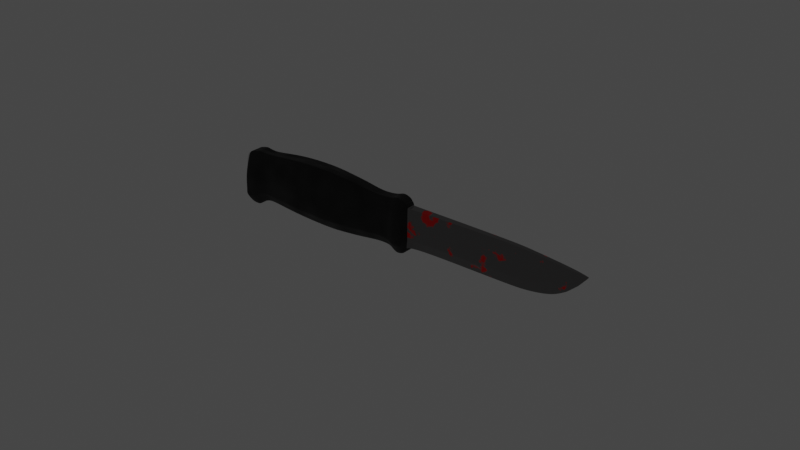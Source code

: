 # Source: knife.blend  (saved by Blender 2.80.75; exported with 4.5.12 LTS)
import bpy
from mathutils import Matrix  # noqa: F401  (used for matrix-valued properties, if any)

bpy.ops.wm.read_factory_settings(use_empty=True)
scene = bpy.context.scene
scene.name = 'Scene'

# ---- collections
col_collection = bpy.data.collections.new('Collection'); scene.collection.children.link(col_collection)

# ---- materials (node trees are filled in below, after node groups)
mat_blade = bpy.data.materials.new('blade')
mat_blade.alpha_threshold = 0.0
mat_blade.use_transparent_shadow = False
mat_blade.diffuse_color = (1.0, 1.0, 1.0, 1.0)
mat_blade.line_color = (0.0, 0.0, 0.0, 1.0)
mat_handle = bpy.data.materials.new('handle')
mat_handle.use_transparent_shadow = False
mat_metal = bpy.data.materials.new('metal')
mat_metal.use_transparent_shadow = False

# ---- material node trees
mat_blade.use_nodes = True; mat_blade.node_tree.nodes.clear()
_N = mat_blade.node_tree.nodes; _L = mat_blade.node_tree.links
n0 = _N.new('ShaderNodeMix'); n0.name = 'Mix'; n0.location = (-349, -94)
n0.data_type = 'RGBA'
n0.inputs[6].default_value = (0.008015, 0.008015, 0.008015, 1.0)
n0.inputs[7].default_value = (0.04506, 0.0001996, 0.0, 1.0)
n1 = _N.new('ShaderNodeValToRGB'); n1.name = 'ColorRamp.001'; n1.location = (-382, 162)
while len(n1.color_ramp.elements) > 1: n1.color_ramp.elements.remove(n1.color_ramp.elements[-1])
n1.color_ramp.elements[0].position = 0.0; n1.color_ramp.elements[0].color = (0.0, 0.0, 0.0, 1.0)
_e = n1.color_ramp.elements.new(1.0); _e.color = (0.765, 0.765, 0.765, 1.0)
n2 = _N.new('ShaderNodeOutputMaterial'); n2.name = 'Material Output'; n2.location = (309, 174)
n3 = _N.new('ShaderNodeTexCoord'); n3.name = 'Texture Coordinate'; n3.location = (-1471, -133)
n4 = _N.new('ShaderNodeMapping'); n4.name = 'Mapping'; n4.location = (-1261, -116)
n4.inputs[1].default_value = (-0.04, 0.0, 0.0)
n5 = _N.new('ShaderNodeBsdfPrincipled'); n5.name = 'Principled BSDF'; n5.location = (19, 174)
n5.distribution = 'GGX'
n5.subsurface_method = 'BURLEY'
n5.inputs[0].default_value = (0.04868, 0.04409, 0.04492, 1.0)
n5.inputs[1].default_value = 1.0
n5.inputs[3].default_value = 1.45
n5.inputs[28].default_value = 1.0
n6 = _N.new('ShaderNodeTexNoise'); n6.name = 'Noise Texture'; n6.location = (-988, -141)
n6.inputs[2].default_value = 150.0
n6.inputs[3].default_value = 16.0
n7 = _N.new('ShaderNodeBump'); n7.name = 'Bump'; n7.location = (-238, -345)
n7.invert = True
n7.inputs[0].default_value = 0.1
n7.inputs[1].default_value = 1.0
n7.inputs[2].default_value = 1.0
n8 = _N.new('NodeReroute'); n8.name = 'Reroute'; n8.location = (-794, -493)
n8.width = 16
n9 = _N.new('ShaderNodeBump'); n9.name = 'Bump.001'; n9.location = (-474, -418)
n9.inputs[0].default_value = 0.15
n9.inputs[2].default_value = 1.0
n10 = _N.new('ShaderNodeValToRGB'); n10.name = 'ColorRamp'; n10.location = (-801, -119)
while len(n10.color_ramp.elements) > 1: n10.color_ramp.elements.remove(n10.color_ramp.elements[-1])
n10.color_ramp.elements[0].position = 0.3818; n10.color_ramp.elements[0].color = (1.0, 1.0, 1.0, 1.0)
_e = n10.color_ramp.elements.new(0.4136); _e.color = (0.0, 0.0, 0.0, 1.0)
_L.new(n3.outputs[3], n4.inputs[0])
_L.new(n4.outputs[0], n6.inputs[0])
_L.new(n6.outputs[0], n10.inputs[0])
_L.new(n10.outputs[0], n0.inputs[0])
_L.new(n0.outputs[2], n5.inputs[27])
_L.new(n10.outputs[0], n1.inputs[0])
_L.new(n1.outputs[0], n5.inputs[2])
_L.new(n5.outputs[0], n2.inputs[0])
_L.new(n7.outputs[0], n5.inputs[5])
_L.new(n10.outputs[0], n7.inputs[3])
_L.new(n9.outputs[0], n7.inputs[4])
_L.new(n6.outputs[1], n8.inputs[0])
_L.new(n8.outputs[0], n9.inputs[3])
_L.new(n10.outputs[0], n9.inputs[1])
n2.is_active_output = True
mat_handle.use_nodes = True; mat_handle.node_tree.nodes.clear()
_N = mat_handle.node_tree.nodes; _L = mat_handle.node_tree.links
n0 = _N.new('ShaderNodeOutputMaterial'); n0.name = 'Material Output'; n0.location = (530, 300)
n1 = _N.new('ShaderNodeBump'); n1.name = 'Bump'; n1.location = (-118, -123)
n1.inputs[0].default_value = 0.05
n1.inputs[1].default_value = 1.0
n1.inputs[2].default_value = 1.0
n2 = _N.new('ShaderNodeTexCoord'); n2.name = 'Texture Coordinate'; n2.location = (-1182, 153)
n3 = _N.new('ShaderNodeValToRGB'); n3.name = 'ColorRamp'; n3.location = (-448, -55)
while len(n3.color_ramp.elements) > 1: n3.color_ramp.elements.remove(n3.color_ramp.elements[-1])
n3.color_ramp.elements[0].position = 0.0; n3.color_ramp.elements[0].color = (0.0, 0.0, 0.0, 1.0)
_e = n3.color_ramp.elements.new(1.0); _e.color = (1.0, 1.0, 1.0, 1.0)
n4 = _N.new('ShaderNodeTexNoise'); n4.name = 'Noise Texture'; n4.location = (-666, -65)
n4.inputs[2].default_value = 445.0
n4.inputs[3].default_value = 0.0
n5 = _N.new('ShaderNodeMapping'); n5.name = 'Mapping'; n5.location = (-972, 170)
n6 = _N.new('ShaderNodeTexNoise'); n6.name = 'Noise Texture.001'; n6.location = (-663, 151)
n6.inputs[2].default_value = 15.4
n6.inputs[3].default_value = 0.0
n7 = _N.new('ShaderNodeBsdfPrincipled'); n7.name = 'Principled BSDF'; n7.location = (147, 300)
n7.distribution = 'GGX'
n7.subsurface_method = 'BURLEY'
n7.inputs[0].default_value = (0.0, 0.0, 0.0, 1.0)
n7.inputs[3].default_value = 1.45
n7.inputs[27].default_value = (0.0, 0.0, 0.0, 1.0)
n7.inputs[28].default_value = 1.0
n8 = _N.new('ShaderNodeValToRGB'); n8.name = 'ColorRamp.001'; n8.location = (-417, 212)
while len(n8.color_ramp.elements) > 1: n8.color_ramp.elements.remove(n8.color_ramp.elements[-1])
n8.color_ramp.elements[0].position = 0.0; n8.color_ramp.elements[0].color = (0.3185, 0.3185, 0.3185, 1.0)
_e = n8.color_ramp.elements.new(1.0); _e.color = (0.7874, 0.7874, 0.7874, 1.0)
_L.new(n2.outputs[2], n5.inputs[0])
_L.new(n1.outputs[0], n7.inputs[5])
_L.new(n3.outputs[0], n1.inputs[3])
_L.new(n5.outputs[0], n4.inputs[0])
_L.new(n4.outputs[0], n3.inputs[0])
_L.new(n5.outputs[0], n6.inputs[0])
_L.new(n6.outputs[0], n8.inputs[0])
_L.new(n8.outputs[0], n7.inputs[2])
_L.new(n7.outputs[0], n0.inputs[0])
n0.is_active_output = True
mat_metal.use_nodes = True; mat_metal.node_tree.nodes.clear()
_N = mat_metal.node_tree.nodes; _L = mat_metal.node_tree.links
n0 = _N.new('ShaderNodeOutputMaterial'); n0.name = 'Material Output'; n0.location = (300, 300)
n1 = _N.new('ShaderNodeBsdfPrincipled'); n1.name = 'Principled BSDF'; n1.location = (10, 300)
n1.distribution = 'GGX'
n1.subsurface_method = 'BURLEY'
n1.inputs[1].default_value = 1.0
n1.inputs[2].default_value = 0.2
n1.inputs[3].default_value = 1.45
n1.inputs[27].default_value = (0.0, 0.0, 0.0, 1.0)
n1.inputs[28].default_value = 1.0
_L.new(n1.outputs[0], n0.inputs[0])
n0.is_active_output = True

# ---- world
world_world = bpy.data.worlds.new('World'); scene.world = world_world
world_world.use_nodes = True; world_world.node_tree.nodes.clear()
_N = world_world.node_tree.nodes; _L = world_world.node_tree.links
n0 = _N.new('ShaderNodeOutputWorld'); n0.name = 'World Output'; n0.location = (300, 300)
n1 = _N.new('ShaderNodeBackground'); n1.name = 'Background'; n1.location = (10, 300)
n1.inputs[0].default_value = (0.05088, 0.05088, 0.05088, 1.0)
_L.new(n1.outputs[0], n0.inputs[0])
n0.is_active_output = True
world_world.color = (0.05088, 0.05088, 0.05088)
world_world.use_sun_shadow = False
world_world.sun_shadow_jitter_overblur = 0.0

# ---- meshes
me_cube = bpy.data.meshes.new('Cube')
me_cube.from_pydata([(0.06225, 9.915e-12, 0.004792), (0.05605, -9.287e-12, -0.001685), (0.06225, 9.915e-12, 0.004792), (0.05605, -9.287e-12, -0.001685), (-0.0621, 0.002252, 0.005393), (-0.06204, 0.002252, -0.00896), (-0.0621, -0.002252, 0.005393), (-0.06204, -0.002252, -0.00896), (-0.008928, 0.00176, -0.0075), (-0.008928, -0.00176, 0.0075), (-0.008928, -0.00176, -0.0075), (-0.008928, 0.00176, 0.0075), (-0.03078, 0.002441, -0.009402), (-0.03078, -0.002443, 0.009639), (-0.03078, -0.002443, -0.009402), (-0.03078, 0.002441, 0.009639), (-0.0523, 0.001889, -0.008395), (-0.0523, -0.001888, 0.007695), (-0.0523, -0.001888, -0.008395), (-0.0523, 0.001889, 0.007695), (-0.05865, 0.002282, -0.01116), (-0.05865, -0.002282, 0.007698), (-0.05865, -0.002282, -0.01116), (-0.05865, 0.002282, 0.007698), (-0.0009028, -0.002154, -0.009276), (-0.0009028, 0.002152, 0.009068), (-0.0009028, 0.002152, -0.009276), (-0.0009028, -0.002154, 0.009068), (0.001652, -0.001964, -0.008525), (0.001652, 0.001961, 0.008197), (0.001652, 0.001961, -0.008525), (0.001652, -0.001964, 0.008197), (0.002471, -0.001539, -0.006539), (0.002898, 0.001555, 0.006391), (0.00317, 0.001462, -0.006628), (0.002898, -0.001555, 0.006391), (0.03815, 0.0, -0.006386), (0.03864, 0.0008559, 0.006861), (0.03815, 0.0, -0.006386), (0.03864, -0.0008559, 0.006861), (0.04871, 0.0, -0.005152), (0.04884, 0.000775, 0.006117), (0.04871, 0.0, -0.005152), (0.04884, -0.000775, 0.006117), (-0.004605, 0.001783, -0.00731), (-0.004605, -0.001783, 0.007883), (-0.004605, -0.001783, -0.00731), (-0.004605, 0.001783, 0.007883), (-0.06087, 0.002452, -0.01087), (-0.06091, -0.002452, 0.007091), (-0.06087, -0.002452, -0.01087), (-0.06091, 0.002452, 0.007091), (-0.06442, 0.001059, -0.007181), (-0.06442, -0.001059, -0.007181), (-0.06459, -0.001059, 0.002826), (-0.06459, 0.001059, 0.002826), (-0.06358, -0.001059, -0.008967), (-0.06358, 0.001059, -0.008967), (-0.06364, 0.001059, 0.005386), (-0.06364, -0.001059, 0.005386), (-0.06227, 0.001053, -0.008963), (-0.06234, -0.001053, 0.00539), (-0.06227, -0.001053, -0.008963), (-0.06234, 0.001053, 0.00539), (0.05926, -2.068e-10, 0.001225), (-0.06205, -0.004162, -0.005965), (0.05926, -2.068e-10, 0.001225), (-0.06205, 0.004163, -0.005965), (-0.008928, 0.00362, -0.00437), (-0.008928, -0.00362, -0.00437), (-0.03078, 0.005021, -0.005428), (-0.03078, -0.005024, -0.005428), (-0.0523, 0.003883, -0.005038), (-0.0523, -0.003883, -0.005038), (-0.05865, 0.004694, -0.007222), (-0.05865, -0.004694, -0.007222), (-0.0009028, -0.004428, -0.005448), (-0.0009028, 0.004427, -0.005448), (0.001652, -0.004037, -0.005035), (0.001652, 0.004035, -0.005035), (0.002898, -0.001555, -0.003723), (0.002898, 0.001555, -0.003723), (0.03831, -0.0008559, -0.002907), (0.03831, 0.0008559, -0.002907), (0.04877, -0.000775, -0.001407), (0.04877, 0.000775, -0.001407), (-0.004605, 0.003667, -0.00414), (-0.004605, -0.003667, -0.00414), (-0.06088, 0.004533, -0.007121), (-0.06088, -0.004533, -0.007121), (-0.06459, -0.001059, -0.005093), (-0.06459, 0.001059, -0.005093), (-0.06369, -0.001059, -0.005972), (-0.06369, 0.001059, -0.005972), (-0.06235, 0.001053, -0.005968), (-0.06235, -0.001053, -0.005968), (0.05264, 5.913e-11, -0.003893), (0.05826, 0.0007661, 0.005201), (0.05264, 5.913e-11, -0.003893), (0.05826, -0.0007809, 0.005201), (0.05374, -0.0007809, 0.0009921), (0.05374, 0.0007661, 0.0009921), (0.04334, 3.343e-11, -0.006017), (0.04374, -0.0008155, 0.006489), (0.04334, 3.343e-11, -0.006017), (0.04374, 0.0008155, 0.006489), (0.04346, 0.0008155, -0.002406), (0.04346, -0.0008155, -0.002406), (0.00668, 0.0, -0.00639), (0.006733, -0.00148, 0.006441), (0.00668, 0.0, -0.00639), (0.006733, 0.00148, 0.006441), (0.006813, 0.00148, -0.003037), (0.006813, -0.00148, -0.003037), (-0.06216, -0.004162, -0.001705), (-0.06467, -0.001059, -0.002124), (-0.06377, 0.001059, -0.001712), (-0.06245, 0.001053, -0.001709), (0.06038, -1.255e-10, 0.002563), (0.06038, -1.255e-10, 0.002563), (-0.06216, 0.004163, -0.001705), (-0.008928, 0.00362, 8.137e-05), (-0.008928, -0.00362, 8.137e-05), (-0.03078, 0.005021, 0.0002221), (-0.03078, -0.005024, 0.0002221), (-0.0523, 0.003883, -0.000263), (-0.0523, -0.003883, -0.000263), (-0.05865, 0.004694, -0.001627), (-0.05865, -0.004694, -0.001627), (-0.0009028, -0.004428, -4.8e-06), (-0.0009028, 0.004427, -4.8e-06), (0.001652, -0.004037, -7.329e-05), (0.001652, 0.004035, -7.329e-05), (0.002898, -0.001555, 6.934e-05), (0.002898, 0.001555, 6.934e-05), (0.03843, -0.0008559, 0.0007559), (0.03843, 0.0008559, 0.0007559), (0.0488, -0.000775, 0.001415), (0.0488, 0.000775, 0.001415), (-0.004605, 0.003667, 0.0003691), (-0.004605, -0.003667, 0.0003691), (-0.06089, 0.004533, -0.001792), (-0.06089, -0.004533, -0.001792), (-0.06467, 0.001059, -0.002124), (-0.06377, -0.001059, -0.001712), (-0.06245, -0.001053, -0.001709), (0.05544, -0.0007809, 0.002571), (0.05544, 0.0007661, 0.002571), (0.04356, 0.0008155, 0.0009299), (0.04356, -0.0008155, 0.0009299), (0.006783, 0.00148, 0.0005174), (0.006783, -0.00148, 0.0005174), (-0.06226, 0.001116, -0.008963), (-0.06232, -0.001116, 0.00539), (-0.06226, -0.001116, -0.008963), (-0.06232, 0.001116, 0.00539), (-0.06233, -0.00124, -0.005968), (-0.06233, 0.00124, -0.005968), (-0.06244, 0.00124, -0.001709), (-0.06244, -0.00124, -0.001709), (-0.06339, -0.001059, -0.008966), (-0.06345, 0.001059, 0.005387), (-0.06339, 0.001059, -0.008966), (-0.06345, -0.001059, 0.005387), (-0.06349, 0.001059, -0.005971), (-0.06349, -0.001059, -0.005971), (-0.06358, 0.001059, -0.001712), (-0.06358, -0.001059, -0.001712), (-0.06204, -0.001811, -0.00896), (0.06225, 9.915e-12, 0.004792), (-0.0621, -0.001811, 0.005393), (0.05605, -9.287e-12, -0.001685), (-0.008928, -0.001416, -0.0075), (-0.008928, -0.001416, 0.0075), (-0.03078, -0.001965, -0.009402), (-0.03078, -0.001965, 0.009639), (-0.0523, -0.001518, -0.008395), (-0.0523, -0.001518, 0.007695), (-0.05865, -0.001836, -0.01116), (-0.05865, -0.001836, 0.007698), (-0.0009028, -0.001732, 0.009068), (-0.0009028, -0.001732, -0.009276), (0.001652, -0.001579, 0.008197), (0.001652, -0.001579, -0.008525), (0.002898, -0.00125, 0.006391), (0.00254, -0.001245, -0.006548), (0.03864, -0.0006883, 0.006861), (0.03815, 0.0, -0.006386), (0.04884, -0.0006233, 0.006117), (0.04871, 0.0, -0.005152), (-0.004605, -0.001434, -0.00731), (-0.004605, -0.001434, 0.007883), (-0.06087, -0.001972, -0.01087), (-0.06091, -0.001972, 0.007091), (-0.06442, -0.000852, -0.007181), (-0.06459, -0.000852, 0.002826), (-0.06364, -0.000852, 0.005386), (-0.06358, -0.000852, -0.008967), (-0.06227, -0.0008472, -0.008963), (-0.06234, -0.0008472, 0.00539), (-0.06459, -0.000852, -0.005093), (0.05926, -2.068e-10, 0.001225), (0.05826, -0.0006294, 0.005201), (0.05264, 5.913e-11, -0.003893), (0.04334, 3.343e-11, -0.006017), (0.04374, -0.0006558, 0.006489), (0.00668, 0.0, -0.00639), (0.006733, -0.00119, 0.006441), (0.06038, -1.255e-10, 0.002563), (-0.06232, -0.0008973, 0.00539), (-0.06226, -0.0008973, -0.008963), (-0.06339, -0.0008513, -0.008966), (-0.06345, -0.0008513, 0.005387), (-0.0621, 0.001949, 0.005393), (0.05605, -9.287e-12, -0.001685), (-0.06459, 0.0009172, 0.002826), (-0.06358, 0.0009172, -0.008967), (-0.06227, 0.0009121, -0.008963), (-0.06459, 0.0009172, -0.005093), (-0.06226, 0.0009661, -0.008963), (-0.06339, 0.0009165, -0.008966), (-0.06204, 0.001949, -0.00896), (0.06225, 9.915e-12, 0.004792), (-0.008928, 0.001524, -0.0075), (-0.008928, 0.001524, 0.0075), (-0.03078, 0.002113, -0.009402), (-0.03078, 0.002113, 0.009639), (-0.0523, 0.001635, -0.008395), (-0.0523, 0.001635, 0.007695), (-0.05865, 0.001976, -0.01116), (-0.05865, 0.001976, 0.007698), (-0.0009028, 0.001863, 0.009068), (-0.0009028, 0.001863, -0.009276), (0.001652, 0.001698, 0.008197), (0.001652, 0.001698, -0.008525), (0.002898, 0.001346, 0.006391), (0.003123, 0.001261, -0.006622), (0.03864, 0.000741, 0.006861), (0.03815, 0.0, -0.006386), (0.04884, 0.000671, 0.006117), (0.04871, 0.0, -0.005152), (-0.004605, 0.001544, -0.00731), (-0.004605, 0.001544, 0.007883), (-0.06087, 0.002123, -0.01087), (-0.06091, 0.002123, 0.007091), (-0.06442, 0.0009172, -0.007181), (-0.06364, 0.0009172, 0.005386), (-0.06234, 0.0009121, 0.00539), (0.05926, -2.068e-10, 0.001225), (0.05826, 0.0006623, 0.005201), (0.05264, 5.913e-11, -0.003893), (0.04334, 3.343e-11, -0.006017), (0.04374, 0.000706, 0.006489), (0.00668, 0.0, -0.00639), (0.006733, 0.001281, 0.006441), (0.06038, -1.255e-10, 0.002563), (-0.06232, 0.0009661, 0.00539), (-0.06345, 0.0009165, 0.005387), (-0.06209, -0.003503, 0.001658), (-0.06469, -0.001059, 0.0002213), (-0.06373, 0.001059, 0.001651), (-0.06239, 0.001053, 0.001654), (0.06127, -6.135e-11, 0.003619), (0.06127, -6.135e-11, 0.003619), (-0.06209, 0.003503, 0.001658), (-0.008928, 0.002739, 0.003596), (-0.008928, -0.002739, 0.003596), (-0.03078, 0.003799, 0.004684), (-0.03078, -0.003801, 0.004684), (-0.0523, 0.002938, 0.003507), (-0.0523, -0.002938, 0.003507), (-0.05865, 0.003551, 0.002791), (-0.05865, -0.003551, 0.002791), (-0.0009028, -0.00335, 0.004293), (-0.0009028, 0.003349, 0.004293), (0.001652, -0.003055, 0.003845), (0.001652, 0.003052, 0.003845), (0.002898, -0.001555, 0.003064), (0.002898, 0.001555, 0.003064), (0.03853, -0.0008559, 0.003648), (0.03853, 0.0008559, 0.003648), (0.04882, -0.000775, 0.003643), (0.04882, 0.000775, 0.003643), (-0.004605, 0.002775, 0.003929), (-0.004605, -0.002775, 0.003929), (-0.0609, 0.003815, 0.002417), (-0.0609, -0.003815, 0.002417), (-0.06469, 0.001059, 0.0002213), (-0.06373, -0.001059, 0.001651), (-0.06239, -0.001053, 0.001654), (0.05678, -0.0007809, 0.003817), (0.05678, 0.0007661, 0.003817), (0.04365, 0.0008155, 0.003564), (0.04365, -0.0008155, 0.003564), (0.006759, 0.00148, 0.003324), (0.006759, -0.00148, 0.003324), (-0.06238, 0.001181, 0.001655), (-0.06238, -0.001181, 0.001655), (-0.06353, 0.001059, 0.001651), (-0.06353, -0.001059, 0.001651), (-0.06469, -0.000852, 0.0002213), (0.06127, -6.135e-11, 0.003619), (0.06127, -6.135e-11, 0.003619), (-0.06469, 0.0009172, 0.0002213), (0.00333, 0.001396, -0.006617), (0.003072, -0.001551, 0.006393), (0.003076, -0.001551, -0.003692), (0.002663, -0.001469, -0.006533), (0.003072, 0.001551, 0.006393), (0.003076, 0.001551, -0.003692), (0.003074, 0.001551, 8.97e-05), (0.003074, -0.001551, 8.97e-05), (0.002728, -0.001189, -0.006541), (0.003072, -0.001248, 0.006393), (0.003072, 0.001343, 0.006393), (0.003285, 0.001204, -0.006611), (0.003073, 0.001551, 0.003076), (0.003073, -0.001551, 0.003076), (0.05894, -1.871e-10, 0.0009347), (0.05894, -1.871e-10, 0.0009347), (-0.06205, 0.004393, -0.006263), (-0.008928, 0.003435, -0.004682), (-0.008928, -0.003435, -0.004682), (-0.03078, 0.004764, -0.005825), (-0.03078, -0.004766, -0.005825), (-0.0523, 0.003684, -0.005373), (-0.0523, -0.003684, -0.005373), (-0.05865, 0.004453, -0.007615), (-0.05865, -0.004453, -0.007615), (-0.0009028, -0.004201, -0.00583), (-0.0009028, 0.0042, -0.00583), (0.001652, -0.00383, -0.005384), (0.001652, 0.003828, -0.005384), (0.002855, -0.001553, -0.004004), (0.002925, 0.001546, -0.004013), (0.0383, -0.0007705, -0.003254), (0.0383, 0.0007705, -0.003254), (0.04877, -0.0006977, -0.00178), (0.04877, 0.0006977, -0.00178), (-0.004605, 0.003479, -0.004456), (-0.004605, -0.003479, -0.004456), (-0.06088, 0.004784, -0.007495), (-0.06088, -0.004784, -0.007495), (-0.06458, 0.001059, -0.005301), (-0.06367, -0.001059, -0.006271), (-0.06232, -0.001053, -0.006267), (-0.06205, -0.004393, -0.006263), (-0.06458, -0.001059, -0.005301), (-0.06367, 0.001059, -0.006271), (-0.06232, 0.001053, -0.006267), (0.05363, 0.0007809, 0.0005047), (0.05363, -0.0007809, 0.0005047), (0.04345, -0.0007341, -0.002766), (0.04345, 0.0007341, -0.002766), (0.0068, -0.001332, -0.003371), (0.0068, 0.001332, -0.003371), (-0.0623, -0.001227, -0.006267), (-0.0623, 0.001227, -0.006267), (-0.06347, -0.001059, -0.00627), (-0.06348, 0.001059, -0.00627), (0.05894, -1.871e-10, 0.0009347), (-0.06458, -0.000852, -0.005301), (0.05894, -1.871e-10, 0.0009347), (-0.06458, 0.0009172, -0.005301), (0.003101, 0.001536, -0.003984), (0.003034, -0.001543, -0.003976), (-0.04154, -0.002504, -0.009104), (-0.04154, 0.002498, 0.009285), (-0.04154, 0.002498, -0.009104), (-0.04154, -0.002504, 0.009285), (-0.04154, -0.005146, -0.005266), (-0.04154, 0.00514, -0.005266), (-0.04154, -0.005146, 0.0001906), (-0.04154, 0.00514, 0.0001906), (-0.04154, -0.002014, 0.009285), (-0.04154, -0.002014, -0.009104), (-0.04154, 0.002162, -0.009104), (-0.04154, 0.002162, 0.009285), (-0.04154, -0.003894, 0.004499), (-0.04154, 0.003888, 0.004499), (-0.04154, 0.004876, -0.005649), (-0.04154, -0.004882, -0.005649), (-0.02532, -0.002371, -0.009379), (-0.01985, -0.002201, -0.008877), (-0.01439, -0.002019, -0.008337), (-0.02532, 0.002367, 0.009418), (-0.01985, 0.002198, 0.008928), (-0.01439, 0.002018, 0.008392), (-0.01439, 0.002018, -0.008337), (-0.01985, 0.002198, -0.008877), (-0.02532, 0.002367, -0.009379), (-0.01439, -0.002019, 0.008392), (-0.01985, -0.002201, 0.008928), (-0.02532, -0.002371, 0.009418), (-0.01439, -0.004152, -0.004846), (-0.01985, -0.004524, -0.005162), (-0.02532, -0.004874, -0.005456), (-0.02532, 0.00487, -0.005456), (-0.01985, 0.004521, -0.005162), (-0.01439, 0.00415, -0.004846), (-0.01439, -0.004152, 0.0001181), (-0.01985, -0.004524, 0.000122), (-0.02532, -0.004874, 0.0001217), (-0.02532, 0.00487, 0.0001217), (-0.01985, 0.004521, 0.000122), (-0.01439, 0.00415, 0.0001181), (-0.02532, -0.001907, 0.009418), (-0.01985, -0.00177, 0.008928), (-0.01439, -0.001624, 0.008392), (-0.01439, -0.001624, -0.008337), (-0.01985, -0.00177, -0.008877), (-0.02532, -0.001907, -0.009379), (-0.01439, 0.001747, -0.008337), (-0.01985, 0.001903, -0.008877), (-0.02532, 0.00205, -0.009379), (-0.02532, 0.00205, 0.009418), (-0.01985, 0.001903, 0.008928), (-0.01439, 0.001747, 0.008392), (-0.01439, -0.003142, 0.004038), (-0.01985, -0.003423, 0.004294), (-0.02532, -0.003688, 0.004526), (-0.02532, 0.003685, 0.004526), (-0.01985, 0.003421, 0.004294), (-0.01439, 0.00314, 0.004038), (-0.02532, 0.004621, -0.005848), (-0.01985, 0.00429, -0.005532), (-0.01439, 0.003937, -0.005195), (-0.01439, -0.003939, -0.005195), (-0.01985, -0.004292, -0.005532), (-0.02532, -0.004624, -0.005848), (-0.002754, -0.001885, -0.007808), (-0.002754, 0.001886, 0.008259), (-0.002754, 0.001886, -0.007808), (-0.002754, -0.001885, 0.008259), (-0.002754, -0.003877, -0.004455), (-0.002754, 0.003878, -0.004455), (-0.002754, -0.003877, 0.0003128), (-0.002754, 0.003878, 0.0003128), (-0.002754, -0.001516, 0.008259), (-0.002754, -0.001516, -0.007808), (-0.002754, 0.001633, -0.007808), (-0.002754, 0.001633, 0.008259), (-0.002754, -0.002934, 0.004077), (-0.002754, 0.002934, 0.004077), (-0.002754, 0.003679, -0.004789), (-0.002754, -0.003679, -0.004789), (0.002003, 0.0018, -0.007906), (0.001941, -0.001822, 0.007565), (0.001845, -0.001819, -0.007886), (0.001941, 0.001821, 0.007565), (0.001941, 0.003374, -0.004635), (0.001941, -0.003375, -0.004635), (0.001941, 0.003374, -6.004e-05), (0.001941, -0.003375, -6.004e-05), (0.00186, -0.001465, -0.007888), (0.001941, -0.001466, 0.007565), (0.001941, 0.001577, 0.007565), (0.001992, 0.001557, -0.007905), (0.001941, 0.002638, 0.003552), (0.001941, -0.00264, 0.003552), (0.001931, -0.00322, -0.004959), (0.001947, 0.003217, -0.004961), (0.002269, -0.001595, -0.007519), (0.002632, 0.001606, 0.007436), (0.002632, 0.002048, -0.004298), (0.002632, 0.002048, 0.0001025), (0.002632, -0.001292, 0.007436), (0.002632, 0.00139, 0.007436), (0.002632, 0.001838, 0.003577), (0.002655, 0.001996, -0.004627), (0.002864, 0.001535, -0.007594), (0.002632, -0.001607, 0.007436), (0.002632, -0.002048, -0.004298), (0.002632, -0.002048, 0.0001025), (0.002328, -0.001288, -0.007526), (0.002824, 0.001325, -0.007589), (0.002632, -0.001839, 0.003577), (0.002596, -0.002003, -0.004619), (-0.05631, -0.002053, -0.009344), (-0.05631, 0.002054, 0.007792), (-0.05631, 0.002054, -0.009344), (-0.05631, -0.002053, 0.007792), (-0.05631, -0.004222, -0.005768), (-0.05631, 0.004223, -0.005768), (-0.05631, -0.004222, -0.0006827), (-0.05631, 0.004223, -0.0006827), (-0.05631, -0.001651, 0.007792), (-0.05631, -0.001651, -0.009344), (-0.05631, 0.001779, -0.009344), (-0.05631, 0.001779, 0.007792), (-0.05631, -0.003194, 0.003332), (-0.05631, 0.003196, 0.003332), (-0.05631, 0.004007, -0.006124), (-0.05631, -0.004006, -0.006124), (-0.05439, -0.001931, -0.008608), (-0.05439, 0.001933, 0.007672), (-0.05439, 0.003974, -0.005211), (-0.05439, 0.003974, -0.00038), (-0.05439, -0.001553, 0.007672), (-0.05439, 0.001674, 0.007672), (-0.05439, 0.003007, 0.003435), (-0.05439, 0.003771, -0.00555), (-0.05439, 0.001933, -0.008608), (-0.05439, -0.001931, 0.007672), (-0.05439, -0.003973, -0.005211), (-0.05439, -0.003973, -0.00038), (-0.05439, -0.001553, -0.008608), (-0.05439, 0.001674, -0.008608), (-0.05439, -0.003006, 0.003435), (-0.05439, -0.003769, -0.00555), (-0.05748, 0.002188, -0.01019), (-0.05748, -0.002188, 0.007974), (-0.05748, -0.004499, -0.006398), (-0.05748, -0.004499, -0.001008), (-0.05748, -0.001759, -0.01019), (-0.05748, 0.001895, -0.01019), (-0.05748, -0.003404, 0.003247), (-0.05748, -0.004269, -0.006776), (-0.05748, -0.002188, -0.01019), (-0.05748, 0.002188, 0.007974), (-0.05748, 0.0045, -0.006398), (-0.05748, 0.0045, -0.001008), (-0.05748, -0.001759, 0.007974), (-0.05748, 0.001895, 0.007974), (-0.05748, 0.003405, 0.003247), (-0.05748, 0.004269, -0.006776), (-0.06151, 0.002477, -0.01048), (-0.06156, -0.002479, 0.006549), (-0.06151, -0.002479, -0.01048), (-0.06156, 0.002477, 0.006549), (-0.06152, 0.004581, -0.006923), (-0.06152, -0.004582, -0.006923), (-0.06157, 0.004581, -0.001871), (-0.06156, -0.004582, -0.001871), (-0.06151, -0.001994, -0.01048), (-0.06156, -0.001994, 0.006549), (-0.06156, 0.002145, 0.006549), (-0.06151, 0.002145, -0.01048), (-0.06155, 0.003855, 0.002118), (-0.06155, -0.003857, 0.002118), (-0.06152, -0.004836, -0.007277), (-0.06152, 0.004834, -0.007277), (0.05582, -4.616e-12, -0.001835), (0.06198, 5.23e-05, 0.00482), (0.05889, 5.23e-05, 0.001209), (0.05582, -4.616e-12, -0.001835), (0.06198, -5.331e-05, 0.00482), (0.05889, -5.331e-05, 0.001209), (0.06005, -5.331e-05, 0.002563), (0.06005, 5.23e-05, 0.002563), (0.06198, -4.297e-05, 0.00482), (0.05582, -4.616e-12, -0.001835), (0.05582, -4.616e-12, -0.001835), (0.06198, 4.521e-05, 0.00482), (0.06096, -5.331e-05, 0.003633), (0.06096, 5.23e-05, 0.003633), (0.05858, -5.331e-05, 0.0009054), (0.05858, 5.331e-05, 0.0009054), (-0.06467, 0.0009114, -0.002124), (-0.06467, -0.0008411, -0.002124), (-0.06459, -0.0008519, -0.005088), (-0.06204, 6.935e-05, -0.00896), (0.06225, 9.915e-12, 0.004792), (-0.008928, 5.422e-05, -0.0075), (-0.008928, 5.422e-05, 0.0075), (-0.03078, 7.401e-05, -0.009402), (-0.03078, 7.401e-05, 0.009639), (-0.0523, 5.831e-05, -0.008395), (-0.0523, 5.831e-05, 0.007695), (-0.05865, 7.03e-05, -0.01116), (-0.05865, 7.03e-05, 0.007698), (-0.0009028, 6.559e-05, 0.009068), (-0.0009028, 6.559e-05, -0.009276), (0.001652, 5.929e-05, 0.008197), (0.001652, 5.929e-05, -0.008525), (0.002898, 4.789e-05, 0.006391), (0.002832, 7.752e-06, -0.006585), (0.03864, 2.636e-05, 0.006861), (0.03815, 0.0, -0.006386), (0.04884, 2.387e-05, 0.006117), (0.04871, 0.0, -0.005152), (-0.004605, 5.492e-05, -0.00731), (-0.004605, 5.492e-05, 0.007883), (-0.06087, 7.553e-05, -0.01087), (-0.06091, 7.553e-05, 0.007091), (-0.06442, 3.263e-05, -0.007181), (-0.06364, 3.263e-05, 0.005386), (-0.06234, 3.245e-05, 0.00539), (0.05926, -2.068e-10, 0.001225), (0.05826, 1.643e-05, 0.005201), (0.05264, 5.913e-11, -0.003893), (0.04334, 3.343e-11, -0.006017), (0.04374, 2.512e-05, 0.006489), (0.00668, 0.0, -0.00639), (0.006733, 4.558e-05, 0.006441), (0.06038, -1.255e-10, 0.002563), (-0.06232, 3.437e-05, 0.00539), (-0.06345, 3.26e-05, 0.005387), (-0.0621, 6.935e-05, 0.005393), (0.05605, -9.287e-12, -0.001685), (-0.06459, 3.263e-05, 0.002826), (-0.06358, 3.263e-05, -0.008967), (-0.06227, 3.245e-05, -0.008963), (-0.06459, 3.263e-05, -0.005093), (-0.06226, 3.437e-05, -0.008963), (-0.06339, 3.26e-05, -0.008966), (-0.06469, 3.263e-05, 0.0002213), (0.06127, -6.135e-11, 0.003619), (0.003072, 4.778e-05, 0.006393), (0.003006, 7.399e-06, -0.006576), (-0.06458, 3.263e-05, -0.005301), (0.05894, -1.871e-10, 0.0009347), (-0.04154, 7.391e-05, -0.009104), (-0.04154, 7.391e-05, 0.009285), (-0.02532, 7.131e-05, -0.009379), (-0.01985, 6.638e-05, -0.008877), (-0.01439, 6.119e-05, -0.008337), (-0.01439, 6.119e-05, 0.008392), (-0.01985, 6.638e-05, 0.008928), (-0.02532, 7.131e-05, 0.009418), (-0.002754, 5.835e-05, -0.007808), (-0.002754, 5.835e-05, 0.008259), (0.001941, 5.552e-05, 0.007565), (0.001926, 4.643e-05, -0.007896), (0.002632, 4.914e-05, 0.007436), (0.002576, 1.846e-05, -0.007558), (-0.05631, 6.395e-05, -0.009344), (-0.05631, 6.395e-05, 0.007792), (-0.05439, 6.027e-05, 0.007672), (-0.05439, 6.027e-05, -0.008608), (-0.05748, 6.759e-05, -0.01019), (-0.05748, 6.759e-05, 0.007974), (-0.06156, 7.536e-05, 0.006549), (-0.06151, 7.536e-05, -0.01048), (0.05582, -4.616e-12, -0.001835), (0.06198, 1.121e-06, 0.00482), (-0.06467, 3.519e-05, -0.002124)], [], [(535, 170, 6, 527), (539, 527, 6, 258), (197, 56, 53, 194), (551, 171, 3, 542), (301, 169, 2, 263), (555, 543, 0, 262), (423, 387, 11, 265), (409, 172, 10, 384), (284, 45, 9, 266), (191, 173, 9, 45), (375, 174, 14, 366), (379, 367, 15, 267), (420, 393, 13, 268), (406, 175, 13, 393), (500, 495, 19, 269), (506, 176, 18, 494), (378, 369, 17, 270), (374, 177, 17, 369), (192, 178, 22, 50), (285, 51, 23, 271), (516, 511, 21, 272), (522, 179, 21, 511), (182, 180, 27, 31), (275, 31, 27, 273), (443, 431, 25, 274), (439, 181, 24, 430), (459, 447, 31, 275), (455, 182, 31, 447), (274, 25, 29, 276), (181, 183, 28, 24), (313, 184, 35, 305), (317, 305, 35, 277), (468, 463, 33, 278), (474, 185, 32, 462), (293, 103, 39, 279), (205, 186, 39, 103), (294, 111, 37, 280), (206, 187, 36, 110), (202, 188, 43, 99), (290, 99, 43, 281), (292, 105, 41, 282), (204, 189, 40, 104), (172, 190, 46, 10), (265, 11, 47, 283), (438, 191, 45, 433), (442, 433, 45, 284), (538, 529, 51, 285), (534, 192, 50, 528), (272, 21, 49, 286), (179, 193, 49, 21), (303, 215, 55, 287), (246, 58, 55, 215), (348, 57, 52, 343), (288, 59, 54, 259), (299, 163, 59, 288), (359, 162, 57, 348), (257, 161, 58, 246), (211, 160, 56, 197), (210, 154, 62, 198), (256, 155, 63, 247), (357, 152, 60, 349), (297, 153, 61, 289), (356, 156, 95, 345), (158, 157, 94, 117), (166, 164, 93, 116), (358, 165, 92, 344), (344, 92, 90, 347), (116, 93, 91, 143), (363, 218, 91, 343), (328, 75, 89, 342), (541, 530, 88, 341), (445, 434, 87, 340), (321, 68, 86, 339), (353, 106, 85, 338), (351, 100, 84, 337), (355, 112, 83, 336), (352, 107, 82, 335), (469, 464, 81, 334), (365, 306, 80, 333), (330, 77, 79, 332), (460, 451, 78, 331), (444, 435, 77, 330), (331, 78, 76, 329), (517, 512, 75, 328), (341, 88, 74, 327), (381, 370, 73, 326), (501, 496, 72, 325), (429, 396, 71, 324), (380, 371, 70, 323), (340, 87, 69, 322), (426, 399, 68, 321), (557, 544, 64, 318), (360, 201, 66, 319), (540, 531, 65, 346), (338, 85, 101, 350), (556, 547, 100, 351), (554, 546, 99, 290), (550, 202, 99, 546), (282, 41, 97, 291), (189, 203, 96, 40), (337, 84, 107, 352), (336, 83, 106, 353), (187, 204, 104, 36), (280, 37, 105, 292), (188, 205, 103, 43), (281, 43, 103, 293), (335, 82, 113, 354), (364, 309, 112, 355), (312, 206, 110, 307), (316, 308, 111, 294), (279, 39, 109, 295), (186, 207, 109, 39), (82, 135, 151, 113), (309, 310, 150, 112), (84, 137, 149, 107), (83, 136, 148, 106), (85, 138, 147, 101), (547, 548, 146, 100), (260, 116, 143, 287), (298, 166, 116, 260), (296, 158, 117, 261), (156, 159, 145, 95), (165, 167, 144, 92), (92, 144, 115, 90), (75, 128, 142, 89), (530, 532, 141, 88), (434, 436, 140, 87), (68, 121, 139, 86), (106, 148, 138, 85), (100, 146, 137, 84), (112, 150, 136, 83), (107, 149, 135, 82), (464, 465, 134, 81), (306, 311, 133, 80), (77, 130, 132, 79), (451, 453, 131, 78), (435, 437, 130, 77), (78, 131, 129, 76), (512, 513, 128, 75), (88, 141, 127, 74), (370, 372, 126, 73), (496, 497, 125, 72), (396, 402, 124, 71), (371, 373, 123, 70), (87, 140, 122, 69), (399, 405, 121, 68), (544, 549, 118, 64), (201, 208, 119, 66), (531, 533, 114, 65), (65, 114, 159, 156), (264, 120, 158, 296), (120, 67, 157, 158), (346, 65, 156, 356), (258, 6, 153, 297), (320, 5, 152, 357), (213, 4, 155, 256), (168, 7, 154, 210), (95, 145, 167, 165), (261, 117, 166, 298), (345, 95, 165, 358), (117, 94, 164, 166), (198, 62, 160, 211), (247, 63, 161, 257), (349, 60, 162, 359), (289, 61, 163, 299), (61, 199, 212, 163), (602, 198, 211, 605), (561, 168, 210, 604), (6, 170, 209, 153), (588, 595, 208, 201), (577, 594, 207, 186), (609, 593, 206, 312), (579, 592, 205, 188), (578, 591, 204, 187), (580, 590, 203, 189), (635, 589, 202, 550), (611, 588, 201, 360), (347, 90, 200, 361), (153, 209, 199, 61), (604, 210, 198, 602), (605, 211, 197, 601), (163, 212, 196, 59), (59, 196, 195, 54), (259, 54, 195, 300), (570, 584, 193, 179), (633, 583, 192, 534), (621, 582, 191, 438), (563, 581, 190, 172), (591, 580, 189, 204), (589, 579, 188, 202), (593, 578, 187, 206), (592, 577, 186, 205), (625, 576, 185, 474), (608, 575, 184, 313), (572, 574, 183, 181), (622, 573, 182, 455), (620, 572, 181, 439), (573, 571, 180, 182), (631, 570, 179, 522), (583, 569, 178, 192), (613, 568, 177, 374), (629, 567, 176, 506), (619, 566, 175, 406), (612, 565, 174, 375), (582, 564, 173, 191), (616, 563, 172, 409), (607, 562, 169, 301), (634, 599, 171, 551), (601, 197, 194, 585), (632, 598, 170, 535), (529, 4, 213, 536), (57, 216, 245, 52), (545, 1, 214, 552), (262, 0, 222, 302), (388, 8, 223, 412), (47, 11, 224, 242), (368, 12, 225, 376), (385, 15, 226, 415), (502, 16, 227, 507), (367, 19, 228, 377), (48, 20, 229, 243), (519, 23, 230, 523), (29, 25, 231, 233), (432, 26, 232, 440), (449, 29, 233, 456), (26, 30, 234, 232), (308, 33, 235, 314), (470, 34, 236, 475), (105, 37, 237, 252), (108, 38, 238, 253), (97, 41, 239, 249), (102, 42, 240, 251), (8, 44, 241, 223), (431, 47, 242, 441), (526, 48, 243, 537), (23, 51, 244, 230), (162, 220, 216, 57), (152, 219, 217, 60), (318, 64, 248, 362), (543, 97, 249, 553), (42, 98, 250, 240), (38, 102, 251, 238), (41, 105, 252, 239), (304, 108, 253, 315), (37, 111, 254, 237), (64, 118, 255, 248), (5, 221, 219, 152), (60, 217, 220, 162), (587, 247, 257, 597), (598, 213, 256, 596), (610, 603, 218, 363), (596, 256, 247, 587), (597, 257, 246, 586), (586, 246, 215, 600), (606, 600, 215, 303), (118, 262, 302, 255), (595, 607, 301, 208), (145, 289, 299, 167), (63, 261, 298, 161), (114, 258, 297, 159), (4, 264, 296, 155), (155, 296, 261, 63), (161, 298, 260, 58), (58, 260, 287, 55), (135, 279, 295, 151), (310, 316, 294, 150), (137, 281, 293, 149), (136, 280, 292, 148), (138, 282, 291, 147), (548, 554, 290, 146), (159, 297, 289, 145), (167, 299, 288, 144), (144, 288, 259, 115), (128, 272, 286, 142), (532, 538, 285, 141), (436, 442, 284, 140), (121, 265, 283, 139), (148, 292, 282, 138), (146, 290, 281, 137), (150, 294, 280, 136), (149, 293, 279, 135), (465, 468, 278, 134), (311, 317, 277, 133), (130, 274, 276, 132), (453, 459, 275, 131), (437, 443, 274, 130), (131, 275, 273, 129), (513, 516, 272, 128), (141, 285, 271, 127), (372, 378, 270, 126), (497, 500, 269, 125), (402, 420, 268, 124), (373, 379, 267, 123), (140, 284, 266, 122), (405, 423, 265, 121), (549, 555, 262, 118), (208, 301, 263, 119), (533, 539, 258, 114), (151, 295, 317, 311), (134, 278, 316, 310), (34, 304, 315, 236), (111, 308, 314, 254), (594, 608, 313, 207), (576, 609, 312, 185), (113, 151, 311, 306), (81, 134, 310, 309), (278, 33, 308, 316), (185, 312, 307, 32), (334, 81, 309, 364), (354, 113, 306, 365), (295, 109, 305, 317), (207, 313, 305, 109), (110, 354, 365, 307), (34, 334, 364, 304), (585, 610, 363, 245), (1, 318, 362, 214), (53, 347, 361, 194), (599, 611, 360, 171), (94, 349, 359, 164), (62, 345, 358, 160), (67, 320, 357, 157), (7, 346, 356, 154), (304, 364, 355, 108), (36, 335, 354, 110), (38, 336, 353, 102), (40, 337, 352, 104), (542, 556, 351, 96), (42, 338, 350, 98), (528, 540, 346, 7), (171, 360, 319, 3), (545, 557, 318, 1), (388, 426, 321, 8), (46, 340, 322, 10), (368, 380, 323, 12), (382, 429, 324, 14), (502, 501, 325, 16), (366, 381, 326, 18), (48, 341, 327, 20), (518, 517, 328, 22), (28, 331, 329, 24), (432, 444, 330, 26), (448, 460, 331, 28), (26, 330, 332, 30), (307, 365, 333, 32), (470, 469, 334, 34), (104, 352, 335, 36), (108, 355, 336, 38), (96, 351, 337, 40), (102, 353, 338, 42), (8, 321, 339, 44), (430, 445, 340, 46), (526, 541, 341, 48), (22, 328, 342, 50), (245, 363, 343, 52), (56, 344, 347, 53), (160, 358, 344, 56), (154, 356, 345, 62), (157, 357, 349, 94), (164, 359, 348, 93), (93, 348, 343, 91), (14, 324, 381, 366), (16, 325, 380, 368), (125, 269, 379, 373), (124, 268, 378, 372), (15, 367, 377, 226), (16, 368, 376, 227), (567, 612, 375, 176), (566, 613, 374, 175), (72, 125, 373, 371), (71, 124, 372, 370), (325, 72, 371, 380), (324, 71, 370, 381), (175, 374, 369, 13), (268, 13, 369, 378), (269, 19, 367, 379), (176, 375, 366, 18), (10, 322, 427, 384), (384, 427, 428, 383), (383, 428, 429, 382), (12, 323, 424, 390), (390, 424, 425, 389), (389, 425, 426, 388), (123, 267, 421, 403), (403, 421, 422, 404), (404, 422, 423, 405), (122, 266, 418, 400), (400, 418, 419, 401), (401, 419, 420, 402), (11, 387, 417, 224), (387, 386, 416, 417), (386, 385, 415, 416), (12, 390, 414, 225), (390, 389, 413, 414), (389, 388, 412, 413), (565, 614, 411, 174), (614, 615, 410, 411), (615, 616, 409, 410), (564, 617, 408, 173), (617, 618, 407, 408), (618, 619, 406, 407), (70, 123, 403, 397), (397, 403, 404, 398), (398, 404, 405, 399), (69, 122, 400, 394), (394, 400, 401, 395), (395, 401, 402, 396), (323, 70, 397, 424), (424, 397, 398, 425), (425, 398, 399, 426), (322, 69, 394, 427), (427, 394, 395, 428), (428, 395, 396, 429), (173, 408, 391, 9), (408, 407, 392, 391), (407, 406, 393, 392), (266, 9, 391, 418), (418, 391, 392, 419), (419, 392, 393, 420), (174, 411, 382, 14), (411, 410, 383, 382), (410, 409, 384, 383), (267, 15, 385, 421), (421, 385, 386, 422), (422, 386, 387, 423), (24, 329, 445, 430), (44, 339, 444, 432), (139, 283, 443, 437), (129, 273, 442, 436), (25, 431, 441, 231), (44, 432, 440, 241), (581, 620, 439, 190), (571, 621, 438, 180), (86, 139, 437, 435), (76, 129, 436, 434), (339, 86, 435, 444), (329, 76, 434, 445), (273, 27, 433, 442), (180, 438, 433, 27), (190, 439, 430, 46), (283, 47, 431, 443), (30, 332, 461, 446), (462, 477, 460, 448), (473, 476, 459, 453), (132, 276, 458, 452), (30, 446, 457, 234), (463, 449, 456, 467), (624, 622, 455, 466), (574, 623, 454, 183), (472, 473, 453, 451), (79, 132, 452, 450), (477, 472, 451, 460), (332, 79, 450, 461), (183, 454, 448, 28), (276, 29, 449, 458), (466, 455, 447, 471), (476, 471, 447, 459), (277, 35, 471, 476), (184, 466, 471, 35), (333, 80, 472, 477), (80, 133, 473, 472), (575, 624, 466, 184), (33, 463, 467, 235), (133, 277, 476, 473), (32, 333, 477, 462), (446, 461, 469, 470), (452, 458, 468, 465), (446, 470, 475, 457), (623, 625, 474, 454), (450, 452, 465, 464), (461, 450, 464, 469), (454, 474, 462, 448), (458, 449, 463, 468), (494, 509, 493, 478), (510, 525, 492, 480), (521, 524, 491, 485), (505, 508, 490, 484), (495, 479, 489, 499), (510, 480, 488, 515), (630, 626, 487, 514), (628, 627, 486, 498), (520, 521, 485, 483), (504, 505, 484, 482), (525, 520, 483, 492), (509, 504, 482, 493), (498, 486, 481, 503), (508, 503, 481, 490), (514, 487, 478, 518), (524, 519, 479, 491), (270, 17, 503, 508), (177, 498, 503, 17), (326, 73, 504, 509), (73, 126, 505, 504), (568, 628, 498, 177), (19, 495, 499, 228), (126, 270, 508, 505), (18, 326, 509, 494), (480, 492, 501, 502), (485, 491, 500, 497), (480, 502, 507, 488), (626, 629, 506, 487), (483, 485, 497, 496), (492, 483, 496, 501), (487, 506, 494, 478), (491, 479, 495, 500), (271, 23, 519, 524), (178, 514, 518, 22), (327, 74, 520, 525), (74, 127, 521, 520), (569, 630, 514, 178), (20, 510, 515, 229), (127, 271, 524, 521), (20, 327, 525, 510), (478, 493, 517, 518), (484, 490, 516, 513), (479, 519, 523, 489), (627, 631, 522, 486), (482, 484, 513, 512), (493, 482, 512, 517), (486, 522, 511, 481), (490, 481, 511, 516), (5, 320, 541, 526), (50, 342, 540, 528), (142, 286, 539, 533), (120, 264, 538, 532), (5, 526, 537, 221), (51, 529, 536, 244), (584, 632, 535, 193), (561, 633, 534, 168), (89, 142, 533, 531), (67, 120, 532, 530), (342, 89, 531, 540), (320, 67, 530, 541), (168, 534, 528, 7), (264, 4, 529, 538), (286, 49, 527, 539), (193, 535, 527, 49), (98, 350, 557, 545), (3, 319, 556, 542), (147, 291, 555, 549), (119, 263, 554, 548), (0, 543, 553, 222), (98, 545, 552, 250), (590, 634, 551, 203), (562, 635, 550, 169), (101, 147, 549, 544), (66, 119, 548, 547), (169, 550, 546, 2), (263, 2, 546, 554), (319, 66, 547, 556), (350, 101, 544, 557), (291, 97, 543, 555), (203, 551, 542, 96), (287, 143, 558, 303), (606, 636, 559, 300), (300, 559, 115, 259), (558, 218, 603, 636), (560, 200, 90), (559, 560, 90, 115), (636, 603, 200, 560, 559), (303, 558, 636, 606), (222, 553, 635, 562), (250, 552, 634, 590), (221, 537, 633, 561), (244, 536, 632, 584), (489, 523, 631, 627), (229, 515, 630, 569), (488, 507, 629, 626), (228, 499, 628, 568), (499, 489, 627, 628), (515, 488, 626, 630), (457, 475, 625, 623), (235, 467, 624, 575), (234, 457, 623, 574), (467, 456, 622, 624), (231, 441, 621, 571), (241, 440, 620, 581), (416, 415, 619, 618), (417, 416, 618, 617), (224, 417, 617, 564), (413, 412, 616, 615), (414, 413, 615, 614), (225, 414, 614, 565), (226, 377, 613, 566), (227, 376, 612, 567), (214, 362, 611, 599), (194, 361, 610, 585), (236, 315, 609, 576), (254, 314, 608, 594), (255, 302, 607, 595), (300, 195, 600, 606), (196, 586, 600, 195), (212, 597, 586, 196), (209, 596, 587, 199), (361, 200, 603, 610), (170, 598, 596, 209), (199, 587, 597, 212), (536, 213, 598, 632), (216, 601, 585, 245), (552, 214, 599, 634), (302, 222, 562, 607), (412, 223, 563, 616), (242, 224, 564, 582), (376, 225, 565, 612), (415, 226, 566, 619), (507, 227, 567, 629), (377, 228, 568, 613), (243, 229, 569, 583), (523, 230, 570, 631), (233, 231, 571, 573), (440, 232, 572, 620), (456, 233, 573, 622), (232, 234, 574, 572), (314, 235, 575, 608), (475, 236, 576, 625), (252, 237, 577, 592), (253, 238, 578, 593), (249, 239, 579, 589), (251, 240, 580, 591), (223, 241, 581, 563), (441, 242, 582, 621), (537, 243, 583, 633), (230, 244, 584, 570), (220, 605, 601, 216), (219, 604, 602, 217), (362, 248, 588, 611), (553, 249, 589, 635), (240, 250, 590, 580), (238, 251, 591, 578), (239, 252, 592, 579), (315, 253, 593, 609), (237, 254, 594, 577), (248, 255, 595, 588), (221, 561, 604, 219), (217, 602, 605, 220), (91, 218, 558, 143)])
me_cube.polygons.foreach_set('use_smooth', [True] * 635)
me_cube.polygons.foreach_set('material_index', [1, 1, 2, 0, 0, 0, 1, 1, 1, 1, 1, 1, 1, 1, 1, 1, 1, 1, 1, 1, 1, 1, 1, 1, 1, 1, 1, 1, 1, 1, 0, 0, 1, 1, 0, 0, 0, 0, 0, 0, 0, 0, 1, 1, 1, 1, 1, 1, 1, 1, 2, 2, 2, 2, 2, 2, 2, 2, 1, 1, 1, 1, 1, 1, 2, 2, 2, 2, 2, 1, 1, 1, 1, 0, 0, 0, 0, 1, 0, 1, 1, 1, 1, 1, 1, 1, 1, 1, 1, 1, 1, 0, 0, 1, 0, 0, 0, 0, 0, 0, 0, 0, 0, 0, 0, 0, 0, 0, 0, 0, 0, 0, 0, 0, 0, 0, 0, 0, 2, 2, 1, 1, 2, 2, 1, 1, 1, 1, 0, 0, 0, 0, 1, 0, 1, 1, 1, 1, 1, 1, 1, 1, 1, 1, 1, 1, 0, 0, 1, 1, 1, 1, 1, 1, 1, 1, 1, 2, 2, 2, 2, 2, 2, 2, 2, 2, 2, 1, 1, 0, 0, 0, 0, 0, 0, 0, 0, 2, 1, 1, 2, 2, 2, 2, 1, 1, 1, 1, 0, 0, 0, 0, 1, 0, 1, 1, 1, 1, 1, 1, 1, 1, 1, 1, 1, 1, 0, 0, 2, 1, 1, 2, 0, 0, 1, 1, 1, 1, 1, 1, 1, 1, 1, 1, 1, 1, 0, 1, 0, 0, 0, 0, 1, 1, 1, 1, 2, 1, 0, 0, 0, 0, 0, 0, 0, 0, 1, 2, 2, 1, 2, 1, 2, 2, 2, 0, 0, 2, 2, 1, 1, 1, 2, 2, 0, 0, 0, 0, 0, 0, 1, 2, 2, 1, 1, 1, 1, 0, 0, 0, 0, 1, 0, 1, 1, 1, 1, 1, 1, 1, 1, 1, 1, 1, 1, 0, 0, 1, 0, 0, 0, 0, 0, 0, 0, 0, 0, 0, 0, 0, 0, 0, 0, 0, 2, 0, 2, 0, 2, 2, 1, 1, 0, 0, 0, 0, 0, 0, 1, 0, 0, 1, 1, 1, 1, 1, 1, 1, 1, 1, 1, 1, 1, 0, 1, 0, 0, 0, 0, 1, 1, 1, 1, 2, 2, 2, 1, 1, 2, 2, 1, 1, 1, 1, 1, 1, 1, 1, 1, 1, 1, 1, 1, 1, 1, 1, 1, 1, 1, 1, 1, 1, 1, 1, 1, 1, 1, 1, 1, 1, 1, 1, 1, 1, 1, 1, 1, 1, 1, 1, 1, 1, 1, 1, 1, 1, 1, 1, 1, 1, 1, 1, 1, 1, 1, 1, 1, 1, 1, 1, 1, 1, 1, 1, 1, 1, 1, 1, 1, 1, 1, 1, 1, 1, 1, 1, 1, 1, 1, 1, 1, 1, 1, 1, 1, 1, 1, 1, 1, 1, 1, 1, 1, 1, 1, 1, 1, 1, 1, 1, 1, 1, 1, 1, 1, 1, 1, 1, 1, 1, 1, 1, 1, 1, 1, 1, 1, 1, 1, 1, 1, 1, 1, 1, 1, 1, 1, 1, 1, 1, 1, 1, 1, 1, 1, 1, 1, 1, 1, 1, 1, 1, 1, 1, 1, 1, 1, 1, 1, 1, 1, 1, 1, 1, 1, 1, 1, 1, 1, 1, 1, 1, 1, 1, 1, 1, 1, 1, 1, 1, 1, 1, 1, 1, 1, 1, 0, 0, 0, 0, 0, 0, 0, 0, 0, 0, 0, 0, 0, 0, 0, 0, 2, 2, 2, 2, 1, 2, 2, 2, 0, 0, 1, 1, 1, 1, 1, 1, 1, 1, 1, 1, 1, 1, 1, 1, 1, 1, 1, 1, 1, 1, 1, 1, 0, 2, 0, 0, 0, 2, 2, 2, 1, 2, 1, 2, 1, 2, 0, 0, 1, 1, 1, 1, 1, 1, 1, 1, 1, 1, 1, 1, 0, 1, 0, 0, 0, 0, 1, 1, 1, 1, 2, 1, 0, 0, 0, 0, 0, 0, 0, 0, 1, 2, 2])
_uv = me_cube.uv_layers.new(name='UVMap')
_uv.uv.foreach_set('vector', [0.08055, 0.04922, 0.08842, 0.04095, 0.09102, 0.04425, 0.08348, 0.05204, 0.1243, 0.05088, 0.08348, 0.05204, 0.09102, 0.04425, 0.1278, 0.04422, 0.7174, 0.8916, 0.7179, 0.8895, 0.737, 0.8949, 0.7367, 0.897, 0.9039, 0.5959, 0.8875, 0.6203, 0.8871, 0.62, 0.9034, 0.5957, 0.839, 0.6778, 0.823, 0.688, 0.823, 0.6878, 0.8388, 0.6776, 0.715, 0.6697, 0.7317, 0.6802, 0.7292, 0.6835, 0.7151, 0.6739, 0.4768, 0.5508, 0.5257, 0.5509, 0.5192, 0.6143, 0.4719, 0.6114, 0.237, 0.5532, 0.2285, 0.6145, 0.2246, 0.614, 0.2328, 0.5525, 0.09201, 0.6566, 0.04761, 0.6614, 0.04602, 0.611, 0.09335, 0.6095, 0.04375, 0.6614, 0.04203, 0.6113, 0.04602, 0.611, 0.04761, 0.6614, 0.2526, 0.2615, 0.2534, 0.377, 0.2483, 0.3768, 0.2474, 0.2617, 0.4817, 0.261, 0.5329, 0.2616, 0.5376, 0.3744, 0.4832, 0.3743, 0.08911, 0.4304, 0.03507, 0.4286, 0.03495, 0.3707, 0.08943, 0.3723, 0.0301, 0.4288, 0.02987, 0.3705, 0.03495, 0.3707, 0.03507, 0.4286, 0.4735, 0.1232, 0.5203, 0.1199, 0.5227, 0.143, 0.475, 0.1453, 0.2501, 0.117, 0.2498, 0.1413, 0.2455, 0.1413, 0.2457, 0.1166, 0.09453, 0.2589, 0.04328, 0.2579, 0.05742, 0.1395, 0.1051, 0.1434, 0.03812, 0.2573, 0.05337, 0.1389, 0.05742, 0.1395, 0.04328, 0.2579, 0.2464, 0.04821, 0.2531, 0.06522, 0.2495, 0.06562, 0.2427, 0.05002, 0.4615, 0.05851, 0.5037, 0.05996, 0.5126, 0.0781, 0.4652, 0.08066, 0.112, 0.09027, 0.06598, 0.08496, 0.06977, 0.07497, 0.1171, 0.07917, 0.06209, 0.08426, 0.06586, 0.07357, 0.06977, 0.07497, 0.06598, 0.08496, 0.05661, 0.7205, 0.04782, 0.7012, 0.05136, 0.7003, 0.0589, 0.7188, 0.09856, 0.72, 0.0589, 0.7188, 0.05136, 0.7003, 0.09319, 0.6941, 0.471, 0.6777, 0.515, 0.6848, 0.5118, 0.7033, 0.4698, 0.6962, 0.221, 0.6844, 0.2174, 0.7064, 0.2141, 0.7054, 0.2173, 0.6842, 0.1004, 0.7248, 0.06291, 0.723, 0.0589, 0.7188, 0.09856, 0.72, 0.06034, 0.7254, 0.05661, 0.7205, 0.0589, 0.7188, 0.06291, 0.723, 0.4698, 0.6962, 0.5118, 0.7033, 0.5041, 0.7214, 0.4637, 0.7222, 0.2174, 0.7064, 0.2082, 0.7239, 0.2061, 0.7221, 0.2141, 0.7054, 0.8136, 0.0733, 0.8136, 0.07146, 0.8168, 0.07146, 0.8168, 0.07327, 0.8506, 0.07394, 0.8168, 0.07327, 0.8168, 0.07146, 0.8507, 0.07215, 0.4633, 0.7364, 0.4977, 0.7315, 0.49, 0.7355, 0.459, 0.7408, 0.2015, 0.7322, 0.1934, 0.7359, 0.1926, 0.7333, 0.2003, 0.7299, 0.8351, 0.4625, 0.8021, 0.4623, 0.8043, 0.403, 0.8372, 0.4052, 0.8003, 0.4624, 0.8019, 0.4029, 0.8043, 0.403, 0.8021, 0.4623, 0.7266, 0.1099, 0.7582, 0.1114, 0.7598, 0.4046, 0.7265, 0.4055, 0.9541, 0.1197, 0.9442, 0.3986, 0.9429, 0.3986, 0.953, 0.1196, 0.8149, 0.6376, 0.8022, 0.5227, 0.8041, 0.5226, 0.8168, 0.6372, 0.834, 0.6179, 0.8168, 0.6372, 0.8041, 0.5226, 0.8337, 0.5218, 0.7262, 0.4629, 0.7592, 0.4639, 0.7536, 0.5255, 0.7246, 0.5225, 0.9419, 0.462, 0.9331, 0.5177, 0.9323, 0.5175, 0.9409, 0.4619, 0.2285, 0.6145, 0.2229, 0.6635, 0.2189, 0.6632, 0.2246, 0.614, 0.4719, 0.6114, 0.5192, 0.6143, 0.5163, 0.6646, 0.4719, 0.6586, 0.04474, 0.6818, 0.04375, 0.6614, 0.04761, 0.6614, 0.04848, 0.6817, 0.09244, 0.6756, 0.04848, 0.6817, 0.04761, 0.6614, 0.09201, 0.6566, 0.4589, 0.05215, 0.4996, 0.05448, 0.5037, 0.05996, 0.4615, 0.05851, 0.2424, 0.0427, 0.2464, 0.04821, 0.2427, 0.05002, 0.2393, 0.04546, 0.1171, 0.07917, 0.06977, 0.07497, 0.07921, 0.05731, 0.1215, 0.05717, 0.06586, 0.07357, 0.0757, 0.05514, 0.07921, 0.05731, 0.06977, 0.07497, 0.7734, 0.8304, 0.7467, 0.8294, 0.7469, 0.828, 0.7734, 0.8289, 0.7193, 0.8227, 0.7197, 0.8212, 0.7469, 0.828, 0.7467, 0.8294, 0.8417, 0.8184, 0.8693, 0.8204, 0.8502, 0.8264, 0.8315, 0.8279, 0.8291, 0.8865, 0.8679, 0.8887, 0.8405, 0.8957, 0.8139, 0.8968, 0.8292, 0.8844, 0.868, 0.8867, 0.8679, 0.8887, 0.8291, 0.8865, 0.8418, 0.8165, 0.8695, 0.8184, 0.8693, 0.8204, 0.8417, 0.8184, 0.7174, 0.8222, 0.7177, 0.8208, 0.7197, 0.8212, 0.7193, 0.8227, 0.7155, 0.8911, 0.716, 0.889, 0.7179, 0.8895, 0.7174, 0.8916, 0.2369, 0.02218, 0.2353, 0.02403, 0.2357, 0.0234, 0.2372, 0.02161, 0.4988, 0.03519, 0.4978, 0.03645, 0.4981, 0.03586, 0.4991, 0.0346, 0.3798, 0.01341, 0.3495, 0.02168, 0.3492, 0.021, 0.3795, 0.01154, 0.122, 0.02145, 0.0859, 0.03405, 0.08561, 0.03344, 0.1217, 0.02016, 0.2051, 0.01436, 0.2021, 0.01391, 0.2022, 0.01189, 0.2056, 0.01247, 0.4276, 0.01568, 0.3828, 0.01328, 0.3828, 0.01127, 0.4279, 0.01373, 0.7937, 0.8171, 0.8387, 0.8165, 0.8386, 0.8185, 0.7937, 0.8191, 0.745, 0.8849, 0.7482, 0.8849, 0.7482, 0.8869, 0.7452, 0.8869, 0.7452, 0.8869, 0.7482, 0.8869, 0.7578, 0.8963, 0.7556, 0.8962, 0.7937, 0.8191, 0.8386, 0.8185, 0.8293, 0.828, 0.798, 0.8287, 0.8315, 0.8294, 0.8293, 0.8295, 0.8293, 0.828, 0.8315, 0.8279, 0.2163, 0.07423, 0.2124, 0.07459, 0.2086, 0.05628, 0.2123, 0.05589, 0.3729, 0.04956, 0.3762, 0.04931, 0.3746, 0.05466, 0.3709, 0.05417, 0.1817, 0.6771, 0.1779, 0.6768, 0.1777, 0.6576, 0.1815, 0.6579, 0.3775, 0.6101, 0.3815, 0.61, 0.3856, 0.6572, 0.3817, 0.6573, 0.6571, 0.4593, 0.6612, 0.4596, 0.6689, 0.5176, 0.6647, 0.5172, 0.8729, 0.5753, 0.8673, 0.5771, 0.8906, 0.5197, 0.8947, 0.5195, 0.6564, 0.1121, 0.661, 0.1123, 0.6586, 0.4001, 0.6541, 0.3997, 0.9045, 0.4616, 0.9004, 0.4617, 0.9051, 0.4026, 0.9095, 0.4023, 0.3849, 0.7364, 0.3879, 0.7364, 0.3925, 0.7423, 0.3897, 0.7422, 0.9237, 0.07186, 0.9205, 0.07243, 0.9208, 0.07049, 0.9239, 0.06977, 0.3764, 0.696, 0.3802, 0.6956, 0.3852, 0.7164, 0.382, 0.7172, 0.1767, 0.7227, 0.1738, 0.722, 0.176, 0.7159, 0.1791, 0.7167, 0.3808, 0.6768, 0.3847, 0.6766, 0.3802, 0.6956, 0.3764, 0.696, 0.1791, 0.7167, 0.176, 0.7159, 0.1816, 0.6958, 0.1853, 0.6964, 0.2116, 0.08646, 0.2075, 0.08658, 0.2124, 0.07459, 0.2163, 0.07423, 0.3709, 0.05417, 0.3746, 0.05466, 0.3702, 0.07292, 0.3662, 0.07245, 0.2029, 0.2616, 0.198, 0.2616, 0.2004, 0.1434, 0.2047, 0.1433, 0.376, 0.1187, 0.3803, 0.119, 0.3798, 0.142, 0.3755, 0.1418, 0.2015, 0.4329, 0.1966, 0.4327, 0.1979, 0.375, 0.2029, 0.3752, 0.3734, 0.2601, 0.3783, 0.2602, 0.3748, 0.3736, 0.3698, 0.3736, 0.1815, 0.6579, 0.1777, 0.6576, 0.1834, 0.6109, 0.1874, 0.6112, 0.3739, 0.5492, 0.3783, 0.5491, 0.3815, 0.61, 0.3775, 0.6101, 0.681, 0.6338, 0.6842, 0.6369, 0.6886, 0.6483, 0.6809, 0.6373, 0.8742, 0.6422, 0.8657, 0.6532, 0.8655, 0.653, 0.8739, 0.642, 0.2104, 0.05124, 0.2072, 0.05088, 0.2004, 0.04469, 0.2034, 0.04565, 0.6647, 0.5172, 0.6689, 0.5176, 0.6898, 0.5744, 0.6844, 0.5724, 0.874, 0.6383, 0.8706, 0.6414, 0.8673, 0.5771, 0.8729, 0.5753, 0.839, 0.6734, 0.8205, 0.684, 0.8168, 0.6372, 0.834, 0.6179, 0.8203, 0.6841, 0.8149, 0.6376, 0.8168, 0.6372, 0.8205, 0.684, 0.7246, 0.5225, 0.7536, 0.5255, 0.7371, 0.6336, 0.7209, 0.6148, 0.9331, 0.5177, 0.9203, 0.5614, 0.9196, 0.5612, 0.9323, 0.5175, 0.8947, 0.5195, 0.8906, 0.5197, 0.9004, 0.4617, 0.9045, 0.4616, 0.6541, 0.3997, 0.6586, 0.4001, 0.6612, 0.4596, 0.6571, 0.4593, 0.9442, 0.3986, 0.9419, 0.462, 0.9409, 0.4619, 0.9429, 0.3986, 0.7265, 0.4055, 0.7598, 0.4046, 0.7592, 0.4639, 0.7262, 0.4629, 0.8022, 0.5227, 0.8003, 0.4624, 0.8021, 0.4623, 0.8041, 0.5226, 0.8337, 0.5218, 0.8041, 0.5226, 0.8021, 0.4623, 0.8351, 0.4625, 0.9095, 0.4023, 0.9051, 0.4026, 0.9127, 0.116, 0.9173, 0.116, 0.6499, 0.0684, 0.6533, 0.06822, 0.661, 0.1123, 0.6564, 0.1121, 0.956, 0.06624, 0.9541, 0.1197, 0.953, 0.1196, 0.953, 0.06448, 0.7247, 0.07042, 0.7596, 0.0704, 0.7582, 0.1114, 0.7266, 0.1099, 0.8372, 0.4052, 0.8043, 0.403, 0.8169, 0.1126, 0.8479, 0.1123, 0.8019, 0.4029, 0.8132, 0.1126, 0.8169, 0.1126, 0.8043, 0.403, 0.9051, 0.4026, 0.867, 0.4051, 0.876, 0.113, 0.9127, 0.116, 0.6533, 0.06822, 0.6936, 0.06997, 0.6981, 0.11, 0.661, 0.1123, 0.8906, 0.5197, 0.8593, 0.521, 0.8642, 0.4623, 0.9004, 0.4617, 0.6586, 0.4001, 0.6967, 0.4042, 0.6972, 0.4615, 0.6612, 0.4596, 0.6689, 0.5176, 0.6995, 0.5203, 0.7066, 0.5965, 0.6898, 0.5744, 0.8706, 0.6414, 0.8525, 0.6623, 0.8493, 0.5994, 0.8673, 0.5771, 0.7582, 0.8187, 0.7937, 0.8191, 0.798, 0.8287, 0.7734, 0.8289, 0.7581, 0.8167, 0.7937, 0.8171, 0.7937, 0.8191, 0.7582, 0.8187, 0.4621, 0.02288, 0.4276, 0.01568, 0.4279, 0.01373, 0.4625, 0.0216, 0.2021, 0.01391, 0.1568, 0.01523, 0.1566, 0.01325, 0.2022, 0.01189, 0.7482, 0.8849, 0.7934, 0.885, 0.7934, 0.8871, 0.7482, 0.8869, 0.7482, 0.8869, 0.7934, 0.8871, 0.7891, 0.8968, 0.7578, 0.8963, 0.2124, 0.07459, 0.1608, 0.0786, 0.1614, 0.05665, 0.2086, 0.05628, 0.3762, 0.04931, 0.4213, 0.05051, 0.4217, 0.05673, 0.3746, 0.05466, 0.1779, 0.6768, 0.1309, 0.6742, 0.1303, 0.6554, 0.1777, 0.6576, 0.3815, 0.61, 0.4315, 0.6099, 0.4334, 0.6564, 0.3856, 0.6572, 0.6612, 0.4596, 0.6972, 0.4615, 0.6995, 0.5203, 0.6689, 0.5176, 0.8673, 0.5771, 0.8493, 0.5994, 0.8593, 0.521, 0.8906, 0.5197, 0.661, 0.1123, 0.6981, 0.11, 0.6967, 0.4042, 0.6586, 0.4001, 0.9004, 0.4617, 0.8642, 0.4623, 0.867, 0.4051, 0.9051, 0.4026, 0.3879, 0.7364, 0.4298, 0.7387, 0.4297, 0.7441, 0.3925, 0.7423, 0.9205, 0.07243, 0.8809, 0.07391, 0.881, 0.07208, 0.9208, 0.07049, 0.3802, 0.6956, 0.4283, 0.6937, 0.4273, 0.7182, 0.3852, 0.7164, 0.1738, 0.722, 0.1342, 0.723, 0.1347, 0.7167, 0.176, 0.7159, 0.3847, 0.6766, 0.4322, 0.6753, 0.4283, 0.6937, 0.3802, 0.6956, 0.176, 0.7159, 0.1347, 0.7167, 0.1343, 0.6925, 0.1816, 0.6958, 0.2075, 0.08658, 0.1551, 0.09035, 0.1608, 0.0786, 0.2124, 0.07459, 0.3746, 0.05466, 0.4217, 0.05673, 0.4215, 0.07866, 0.3702, 0.07292, 0.198, 0.2616, 0.1414, 0.2603, 0.1474, 0.1446, 0.2004, 0.1434, 0.3803, 0.119, 0.4321, 0.1227, 0.4327, 0.145, 0.3798, 0.142, 0.1966, 0.4327, 0.1376, 0.4314, 0.1382, 0.3735, 0.1979, 0.375, 0.3783, 0.2602, 0.4349, 0.2608, 0.4344, 0.3739, 0.3748, 0.3736, 0.1777, 0.6576, 0.1303, 0.6554, 0.1336, 0.6092, 0.1834, 0.6109, 0.3783, 0.5491, 0.4324, 0.5498, 0.4315, 0.6099, 0.3815, 0.61, 0.6842, 0.6369, 0.7013, 0.658, 0.7009, 0.6619, 0.6886, 0.6483, 0.8657, 0.6532, 0.853, 0.6663, 0.8528, 0.6661, 0.8655, 0.653, 0.2072, 0.05088, 0.1621, 0.05057, 0.1603, 0.04411, 0.2004, 0.04469, 0.2004, 0.04469, 0.1603, 0.04411, 0.1568, 0.01523, 0.2021, 0.01391, 0.4557, 0.0454, 0.4233, 0.0442, 0.4276, 0.01568, 0.4621, 0.02288, 0.4233, 0.0442, 0.3832, 0.04329, 0.3828, 0.01328, 0.4276, 0.01568, 0.2034, 0.04565, 0.2004, 0.04469, 0.2021, 0.01391, 0.2051, 0.01436, 0.1278, 0.04422, 0.09102, 0.04425, 0.0859, 0.03405, 0.122, 0.02145, 0.3801, 0.04427, 0.3545, 0.03276, 0.3495, 0.02168, 0.3798, 0.01341, 0.4942, 0.04427, 0.4924, 0.04644, 0.4978, 0.03645, 0.4988, 0.03519, 0.2324, 0.03159, 0.2297, 0.03518, 0.2353, 0.02403, 0.2369, 0.02218, 0.7473, 0.8729, 0.7933, 0.8729, 0.7934, 0.885, 0.7482, 0.8849, 0.7575, 0.8047, 0.7936, 0.805, 0.7937, 0.8171, 0.7581, 0.8167, 0.7441, 0.8728, 0.7473, 0.8729, 0.7482, 0.8849, 0.745, 0.8849, 0.7936, 0.805, 0.8393, 0.8044, 0.8387, 0.8165, 0.7937, 0.8171, 0.7042, 0.8881, 0.7047, 0.886, 0.716, 0.889, 0.7155, 0.8911, 0.7059, 0.8195, 0.7062, 0.818, 0.7177, 0.8208, 0.7174, 0.8222, 0.8425, 0.8043, 0.8707, 0.8067, 0.8695, 0.8184, 0.8418, 0.8165, 0.8297, 0.8724, 0.869, 0.875, 0.868, 0.8867, 0.8292, 0.8844, 0.8817, 0.8853, 0.8822, 0.8875, 0.8704, 0.8904, 0.8699, 0.8882, 0.7018, 0.897, 0.7042, 0.8881, 0.7155, 0.8911, 0.7131, 0.9, 0.2455, 0.01569, 0.2324, 0.03159, 0.2369, 0.02218, 0.2434, 0.01445, 0.09102, 0.04425, 0.08842, 0.04095, 0.08445, 0.03216, 0.0859, 0.03405, 0.8659, 0.6533, 0.8532, 0.6666, 0.853, 0.6663, 0.8657, 0.6532, 0.7947, 0.4028, 0.8011, 0.1125, 0.8132, 0.1126, 0.8019, 0.4029, 0.9688, 0.0735, 0.955, 0.1198, 0.9541, 0.1197, 0.956, 0.06624, 0.7945, 0.5233, 0.7923, 0.4624, 0.8003, 0.4624, 0.8022, 0.5227, 0.9455, 0.3986, 0.9429, 0.4621, 0.9419, 0.462, 0.9442, 0.3986, 0.934, 0.5178, 0.921, 0.5617, 0.9203, 0.5614, 0.9331, 0.5177, 0.8195, 0.6845, 0.8069, 0.6392, 0.8149, 0.6376, 0.8203, 0.6841, 0.8744, 0.6423, 0.8659, 0.6533, 0.8657, 0.6532, 0.8742, 0.6422, 0.7556, 0.8962, 0.7578, 0.8963, 0.7576, 0.8986, 0.7555, 0.8984, 0.0859, 0.03405, 0.08445, 0.03216, 0.0842, 0.0316, 0.08561, 0.03344, 0.2434, 0.01445, 0.2369, 0.02218, 0.2372, 0.02161, 0.2432, 0.01436, 0.7131, 0.9, 0.7155, 0.8911, 0.7174, 0.8916, 0.715, 0.9006, 0.8699, 0.8882, 0.8704, 0.8904, 0.8684, 0.8909, 0.8679, 0.8887, 0.8679, 0.8887, 0.8684, 0.8909, 0.8408, 0.8979, 0.8405, 0.8957, 0.8139, 0.8968, 0.8405, 0.8957, 0.8408, 0.8979, 0.8139, 0.899, 0.04733, 0.06702, 0.05904, 0.04274, 0.0757, 0.05514, 0.06586, 0.07357, 0.2602, 0.02964, 0.2649, 0.03723, 0.2464, 0.04821, 0.2424, 0.0427, 0.02763, 0.6831, 0.02696, 0.6619, 0.04375, 0.6614, 0.04474, 0.6818, 0.2449, 0.6169, 0.2395, 0.6651, 0.2229, 0.6635, 0.2285, 0.6145, 0.9429, 0.4621, 0.934, 0.5178, 0.9331, 0.5177, 0.9419, 0.462, 0.8069, 0.6392, 0.7945, 0.5233, 0.8022, 0.5227, 0.8149, 0.6376, 0.955, 0.1198, 0.9455, 0.3986, 0.9442, 0.3986, 0.9541, 0.1197, 0.7923, 0.4624, 0.7947, 0.4028, 0.8019, 0.4029, 0.8003, 0.4624, 0.2072, 0.7428, 0.1986, 0.747, 0.1934, 0.7359, 0.2015, 0.7322, 0.7999, 0.07359, 0.7999, 0.07175, 0.8136, 0.07146, 0.8136, 0.0733, 0.2339, 0.7121, 0.2183, 0.7344, 0.2082, 0.7239, 0.2174, 0.7064, 0.05016, 0.7359, 0.04501, 0.7308, 0.05661, 0.7205, 0.06034, 0.7254, 0.2378, 0.6862, 0.2339, 0.7121, 0.2174, 0.7064, 0.221, 0.6844, 0.04501, 0.7308, 0.03038, 0.7061, 0.04782, 0.7012, 0.05661, 0.7205, 0.04381, 0.08003, 0.04733, 0.06702, 0.06586, 0.07357, 0.06209, 0.08426, 0.2649, 0.03723, 0.2721, 0.0629, 0.2531, 0.06522, 0.2464, 0.04821, 0.01568, 0.2545, 0.0361, 0.1364, 0.05337, 0.1389, 0.03812, 0.2573, 0.2682, 0.1181, 0.2676, 0.1411, 0.2498, 0.1413, 0.2501, 0.117, 0.008683, 0.4297, 0.007983, 0.37, 0.02987, 0.3705, 0.0301, 0.4288, 0.2755, 0.2607, 0.2755, 0.3777, 0.2534, 0.377, 0.2526, 0.2615, 0.02696, 0.6619, 0.02508, 0.6125, 0.04203, 0.6113, 0.04375, 0.6614, 0.2553, 0.5563, 0.2449, 0.6169, 0.2285, 0.6145, 0.237, 0.5532, 0.8392, 0.6781, 0.8231, 0.6882, 0.823, 0.688, 0.839, 0.6778, 0.9044, 0.5962, 0.8879, 0.6205, 0.8875, 0.6203, 0.9039, 0.5959, 0.715, 0.9006, 0.7174, 0.8916, 0.7367, 0.897, 0.7352, 0.9059, 0.06509, 0.03524, 0.07645, 0.02576, 0.08842, 0.04095, 0.08055, 0.04922, 0.4996, 0.05448, 0.4924, 0.04644, 0.4942, 0.04427, 0.5017, 0.05262, 0.8693, 0.8204, 0.8698, 0.8218, 0.8505, 0.8278, 0.8502, 0.8264, 0.654, 0.5914, 0.6688, 0.6154, 0.6684, 0.6156, 0.6535, 0.5916, 0.7151, 0.6739, 0.7292, 0.6835, 0.7292, 0.6837, 0.7149, 0.6742, 0.3341, 0.5498, 0.3402, 0.6116, 0.3375, 0.6119, 0.3312, 0.5502, 0.5163, 0.6646, 0.5192, 0.6143, 0.5219, 0.6145, 0.5189, 0.6647, 0.329, 0.2588, 0.3244, 0.3737, 0.3208, 0.3737, 0.3254, 0.2585, 0.5357, 0.4323, 0.5376, 0.3744, 0.5411, 0.3744, 0.5391, 0.4326, 0.3354, 0.1138, 0.3348, 0.1384, 0.3319, 0.1383, 0.3324, 0.1139, 0.5329, 0.2616, 0.5227, 0.143, 0.5254, 0.1427, 0.5365, 0.2613, 0.3407, 0.04712, 0.3334, 0.06265, 0.3309, 0.06229, 0.3382, 0.04578, 0.5161, 0.08828, 0.5126, 0.0781, 0.5153, 0.07724, 0.5187, 0.08789, 0.5041, 0.7214, 0.5118, 0.7033, 0.5142, 0.7039, 0.5056, 0.7227, 0.3445, 0.6824, 0.3466, 0.7038, 0.3442, 0.7043, 0.342, 0.6823, 0.4999, 0.7256, 0.5041, 0.7214, 0.5056, 0.7227, 0.5016, 0.7274, 0.3466, 0.7038, 0.3535, 0.7216, 0.3519, 0.7228, 0.3442, 0.7043, 0.7596, 0.0704, 0.7597, 0.06852, 0.762, 0.06858, 0.7619, 0.07049, 0.36, 0.7329, 0.3662, 0.7378, 0.3651, 0.7392, 0.3588, 0.734, 0.7592, 0.4639, 0.7598, 0.4046, 0.7614, 0.4046, 0.7605, 0.464, 0.6209, 0.1154, 0.6208, 0.3946, 0.6195, 0.3946, 0.62, 0.1155, 0.7371, 0.6336, 0.7536, 0.5255, 0.7551, 0.5257, 0.7385, 0.6339, 0.6207, 0.4586, 0.6278, 0.5141, 0.6269, 0.5143, 0.6196, 0.4586, 0.3402, 0.6116, 0.3439, 0.6613, 0.3412, 0.6613, 0.3375, 0.6119, 0.515, 0.6848, 0.5163, 0.6646, 0.5189, 0.6647, 0.5175, 0.6849, 0.3444, 0.04266, 0.3407, 0.04712, 0.3382, 0.04578, 0.3423, 0.04067, 0.5126, 0.0781, 0.5037, 0.05996, 0.5062, 0.05859, 0.5153, 0.07724, 0.8713, 0.8198, 0.8717, 0.8212, 0.8698, 0.8218, 0.8693, 0.8204, 0.3495, 0.02168, 0.3485, 0.02024, 0.3482, 0.01959, 0.3492, 0.021, 0.6809, 0.6373, 0.6886, 0.6483, 0.6884, 0.6484, 0.6807, 0.6375, 0.7317, 0.6802, 0.7371, 0.6336, 0.7385, 0.6339, 0.7318, 0.6802, 0.6278, 0.5141, 0.6391, 0.5572, 0.6384, 0.5574, 0.6269, 0.5143, 0.6208, 0.3946, 0.6207, 0.4586, 0.6196, 0.4586, 0.6195, 0.3946, 0.7536, 0.5255, 0.7592, 0.4639, 0.7605, 0.464, 0.7551, 0.5257, 0.619, 0.06849, 0.6209, 0.1154, 0.62, 0.1155, 0.6165, 0.06893, 0.7598, 0.4046, 0.7582, 0.1114, 0.7609, 0.1115, 0.7614, 0.4046, 0.6886, 0.6483, 0.7009, 0.6619, 0.7007, 0.6621, 0.6884, 0.6484, 0.3545, 0.03276, 0.3528, 0.03035, 0.3485, 0.02024, 0.3495, 0.02168, 0.8828, 0.8163, 0.8833, 0.8178, 0.8717, 0.8212, 0.8713, 0.8198, 0.7037, 0.8285, 0.7059, 0.8195, 0.7174, 0.8222, 0.7151, 0.8313, 0.5064, 0.02959, 0.4942, 0.04427, 0.4988, 0.03519, 0.5048, 0.02787, 0.8321, 0.8387, 0.8299, 0.8389, 0.8293, 0.8295, 0.8315, 0.8294, 0.5048, 0.02787, 0.4988, 0.03519, 0.4991, 0.0346, 0.5047, 0.02775, 0.7151, 0.8313, 0.7174, 0.8222, 0.7193, 0.8227, 0.7171, 0.8318, 0.7171, 0.8318, 0.7193, 0.8227, 0.7467, 0.8294, 0.7454, 0.8386, 0.7732, 0.8398, 0.7454, 0.8386, 0.7467, 0.8294, 0.7734, 0.8304, 0.7009, 0.6619, 0.7151, 0.6739, 0.7149, 0.6742, 0.7007, 0.6621, 0.8532, 0.6666, 0.8392, 0.6781, 0.839, 0.6778, 0.853, 0.6663, 0.7933, 0.8729, 0.8297, 0.8724, 0.8292, 0.8844, 0.7934, 0.885, 0.7184, 0.8076, 0.7575, 0.8047, 0.7581, 0.8167, 0.7195, 0.8193, 0.1603, 0.04411, 0.1278, 0.04422, 0.122, 0.02145, 0.1568, 0.01523, 0.4924, 0.04644, 0.4557, 0.0454, 0.4621, 0.02288, 0.4978, 0.03645, 0.4978, 0.03645, 0.4621, 0.02288, 0.4625, 0.0216, 0.4981, 0.03586, 0.7195, 0.8193, 0.7581, 0.8167, 0.7582, 0.8187, 0.7197, 0.8212, 0.7197, 0.8212, 0.7582, 0.8187, 0.7734, 0.8289, 0.7469, 0.828, 0.867, 0.4051, 0.8372, 0.4052, 0.8479, 0.1123, 0.876, 0.113, 0.6936, 0.06997, 0.7247, 0.07042, 0.7266, 0.1099, 0.6981, 0.11, 0.8593, 0.521, 0.8337, 0.5218, 0.8351, 0.4625, 0.8642, 0.4623, 0.6967, 0.4042, 0.7265, 0.4055, 0.7262, 0.4629, 0.6972, 0.4615, 0.6995, 0.5203, 0.7246, 0.5225, 0.7209, 0.6148, 0.7066, 0.5965, 0.8525, 0.6623, 0.839, 0.6734, 0.834, 0.6179, 0.8493, 0.5994, 0.1568, 0.01523, 0.122, 0.02145, 0.1217, 0.02016, 0.1566, 0.01325, 0.7934, 0.885, 0.8292, 0.8844, 0.8291, 0.8865, 0.7934, 0.8871, 0.7934, 0.8871, 0.8291, 0.8865, 0.8139, 0.8968, 0.7891, 0.8968, 0.1608, 0.0786, 0.1171, 0.07917, 0.1215, 0.05717, 0.1614, 0.05665, 0.4213, 0.05051, 0.4589, 0.05215, 0.4615, 0.05851, 0.4217, 0.05673, 0.1309, 0.6742, 0.09244, 0.6756, 0.09201, 0.6566, 0.1303, 0.6554, 0.4315, 0.6099, 0.4719, 0.6114, 0.4719, 0.6586, 0.4334, 0.6564, 0.6972, 0.4615, 0.7262, 0.4629, 0.7246, 0.5225, 0.6995, 0.5203, 0.8493, 0.5994, 0.834, 0.6179, 0.8337, 0.5218, 0.8593, 0.521, 0.6981, 0.11, 0.7266, 0.1099, 0.7265, 0.4055, 0.6967, 0.4042, 0.8642, 0.4623, 0.8351, 0.4625, 0.8372, 0.4052, 0.867, 0.4051, 0.4298, 0.7387, 0.4633, 0.7364, 0.459, 0.7408, 0.4297, 0.7441, 0.8809, 0.07391, 0.8506, 0.07394, 0.8507, 0.07215, 0.881, 0.07208, 0.4283, 0.6937, 0.4698, 0.6962, 0.4637, 0.7222, 0.4273, 0.7182, 0.1342, 0.723, 0.1004, 0.7248, 0.09856, 0.72, 0.1347, 0.7167, 0.4322, 0.6753, 0.471, 0.6777, 0.4698, 0.6962, 0.4283, 0.6937, 0.1347, 0.7167, 0.09856, 0.72, 0.09319, 0.6941, 0.1343, 0.6925, 0.1551, 0.09035, 0.112, 0.09027, 0.1171, 0.07917, 0.1608, 0.0786, 0.4217, 0.05673, 0.4615, 0.05851, 0.4652, 0.08066, 0.4215, 0.07866, 0.1414, 0.2603, 0.09453, 0.2589, 0.1051, 0.1434, 0.1474, 0.1446, 0.4321, 0.1227, 0.4735, 0.1232, 0.475, 0.1453, 0.4327, 0.145, 0.1376, 0.4314, 0.08911, 0.4304, 0.08943, 0.3723, 0.1382, 0.3735, 0.4349, 0.2608, 0.4817, 0.261, 0.4832, 0.3743, 0.4344, 0.3739, 0.1303, 0.6554, 0.09201, 0.6566, 0.09335, 0.6095, 0.1336, 0.6092, 0.4324, 0.5498, 0.4768, 0.5508, 0.4719, 0.6114, 0.4315, 0.6099, 0.7013, 0.658, 0.715, 0.6697, 0.7151, 0.6739, 0.7009, 0.6619, 0.853, 0.6663, 0.839, 0.6778, 0.8388, 0.6776, 0.8528, 0.6661, 0.1621, 0.05057, 0.1243, 0.05088, 0.1278, 0.04422, 0.1603, 0.04411, 0.876, 0.113, 0.8479, 0.1123, 0.8506, 0.07394, 0.8809, 0.07391, 0.6935, 0.06811, 0.7246, 0.06858, 0.7247, 0.07042, 0.6936, 0.06997, 0.619, 0.0664, 0.619, 0.06849, 0.6165, 0.06893, 0.6164, 0.06677, 0.7582, 0.1114, 0.7596, 0.0704, 0.7619, 0.07049, 0.7609, 0.1115, 0.8011, 0.1125, 0.7999, 0.07359, 0.8136, 0.0733, 0.8132, 0.1126, 0.9694, 0.07149, 0.9688, 0.0735, 0.956, 0.06624, 0.9559, 0.06386, 0.9127, 0.116, 0.876, 0.113, 0.8809, 0.07391, 0.9205, 0.07243, 0.653, 0.06625, 0.6935, 0.06811, 0.6936, 0.06997, 0.6533, 0.06822, 0.7246, 0.06858, 0.7597, 0.06852, 0.7596, 0.0704, 0.7247, 0.07042, 0.9559, 0.06386, 0.956, 0.06624, 0.953, 0.06448, 0.9528, 0.06208, 0.6497, 0.06635, 0.653, 0.06625, 0.6533, 0.06822, 0.6499, 0.0684, 0.9173, 0.116, 0.9127, 0.116, 0.9205, 0.07243, 0.9237, 0.07186, 0.8479, 0.1123, 0.8169, 0.1126, 0.8168, 0.07327, 0.8506, 0.07394, 0.8132, 0.1126, 0.8136, 0.0733, 0.8168, 0.07327, 0.8169, 0.1126, 0.953, 0.1196, 0.9173, 0.116, 0.9237, 0.07186, 0.953, 0.06448, 0.619, 0.0664, 0.6497, 0.06635, 0.6499, 0.0684, 0.619, 0.06849, 0.8521, 0.8366, 0.8321, 0.8387, 0.8315, 0.8294, 0.8505, 0.8278, 0.6688, 0.6154, 0.6809, 0.6373, 0.6807, 0.6375, 0.6684, 0.6156, 0.737, 0.8949, 0.7556, 0.8962, 0.7555, 0.8984, 0.7367, 0.897, 0.8879, 0.6205, 0.8744, 0.6423, 0.8742, 0.6422, 0.8875, 0.6203, 0.8393, 0.8044, 0.8425, 0.8043, 0.8418, 0.8165, 0.8387, 0.8165, 0.7162, 0.876, 0.7441, 0.8728, 0.745, 0.8849, 0.7177, 0.8876, 0.3832, 0.04329, 0.3801, 0.04427, 0.3798, 0.01341, 0.3828, 0.01328, 0.2297, 0.03518, 0.2034, 0.04565, 0.2051, 0.01436, 0.2353, 0.02403, 0.619, 0.06849, 0.6499, 0.0684, 0.6564, 0.1121, 0.6209, 0.1154, 0.9429, 0.3986, 0.9095, 0.4023, 0.9173, 0.116, 0.953, 0.1196, 0.6208, 0.3946, 0.6541, 0.3997, 0.6571, 0.4593, 0.6207, 0.4586, 0.9323, 0.5175, 0.8947, 0.5195, 0.9045, 0.4616, 0.9409, 0.4619, 0.9034, 0.5957, 0.874, 0.6383, 0.8729, 0.5753, 0.9196, 0.5612, 0.6278, 0.5141, 0.6647, 0.5172, 0.6844, 0.5724, 0.6391, 0.5572, 0.2393, 0.04546, 0.2104, 0.05124, 0.2034, 0.04565, 0.2297, 0.03518, 0.8875, 0.6203, 0.8742, 0.6422, 0.8739, 0.642, 0.8871, 0.62, 0.654, 0.5914, 0.681, 0.6338, 0.6809, 0.6373, 0.6688, 0.6154, 0.3341, 0.5498, 0.3739, 0.5492, 0.3775, 0.6101, 0.3402, 0.6116, 0.2189, 0.6632, 0.1815, 0.6579, 0.1874, 0.6112, 0.2246, 0.614, 0.329, 0.2588, 0.3734, 0.2601, 0.3698, 0.3736, 0.3244, 0.3737, 0.2457, 0.4349, 0.2015, 0.4329, 0.2029, 0.3752, 0.2483, 0.3768, 0.3354, 0.1138, 0.376, 0.1187, 0.3755, 0.1418, 0.3348, 0.1384, 0.2474, 0.2617, 0.2029, 0.2616, 0.2047, 0.1433, 0.2455, 0.1413, 0.3407, 0.04712, 0.3709, 0.05417, 0.3662, 0.07245, 0.3334, 0.06265, 0.249, 0.07859, 0.2116, 0.08646, 0.2163, 0.07423, 0.2495, 0.06562, 0.2061, 0.7221, 0.1791, 0.7167, 0.1853, 0.6964, 0.2141, 0.7054, 0.3445, 0.6824, 0.3808, 0.6768, 0.3764, 0.696, 0.3466, 0.7038, 0.2028, 0.7256, 0.1767, 0.7227, 0.1791, 0.7167, 0.2061, 0.7221, 0.3466, 0.7038, 0.3764, 0.696, 0.382, 0.7172, 0.3535, 0.7216, 0.953, 0.06448, 0.9237, 0.07186, 0.9239, 0.06977, 0.9528, 0.06208, 0.36, 0.7329, 0.3849, 0.7364, 0.3897, 0.7422, 0.3662, 0.7378, 0.9409, 0.4619, 0.9045, 0.4616, 0.9095, 0.4023, 0.9429, 0.3986, 0.6209, 0.1154, 0.6564, 0.1121, 0.6541, 0.3997, 0.6208, 0.3946, 0.9196, 0.5612, 0.8729, 0.5753, 0.8947, 0.5195, 0.9323, 0.5175, 0.6207, 0.4586, 0.6571, 0.4593, 0.6647, 0.5172, 0.6278, 0.5141, 0.3402, 0.6116, 0.3775, 0.6101, 0.3817, 0.6573, 0.3439, 0.6613, 0.2173, 0.6842, 0.1817, 0.6771, 0.1815, 0.6579, 0.2189, 0.6632, 0.3444, 0.04266, 0.3729, 0.04956, 0.3709, 0.05417, 0.3407, 0.04712, 0.2495, 0.06562, 0.2163, 0.07423, 0.2123, 0.05589, 0.2427, 0.05002, 0.8505, 0.8278, 0.8315, 0.8294, 0.8315, 0.8279, 0.8502, 0.8264, 0.7179, 0.8895, 0.7452, 0.8869, 0.7556, 0.8962, 0.737, 0.8949, 0.7177, 0.8876, 0.745, 0.8849, 0.7452, 0.8869, 0.7179, 0.8895, 0.2353, 0.02403, 0.2051, 0.01436, 0.2056, 0.01247, 0.2357, 0.0234, 0.3828, 0.01328, 0.3798, 0.01341, 0.3795, 0.01154, 0.3828, 0.01127, 0.8387, 0.8165, 0.8418, 0.8165, 0.8417, 0.8184, 0.8386, 0.8185, 0.8386, 0.8185, 0.8417, 0.8184, 0.8315, 0.8279, 0.8293, 0.828, 0.2483, 0.3768, 0.2029, 0.3752, 0.2029, 0.2616, 0.2474, 0.2617, 0.3348, 0.1384, 0.3755, 0.1418, 0.3734, 0.2601, 0.329, 0.2588, 0.4327, 0.145, 0.475, 0.1453, 0.4817, 0.261, 0.4349, 0.2608, 0.1382, 0.3735, 0.08943, 0.3723, 0.09453, 0.2589, 0.1414, 0.2603, 0.5376, 0.3744, 0.5329, 0.2616, 0.5365, 0.2613, 0.5411, 0.3744, 0.3348, 0.1384, 0.329, 0.2588, 0.3254, 0.2585, 0.3319, 0.1383, 0.2676, 0.1411, 0.2755, 0.2607, 0.2526, 0.2615, 0.2498, 0.1413, 0.007983, 0.37, 0.01568, 0.2545, 0.03812, 0.2573, 0.02987, 0.3705, 0.3798, 0.142, 0.4327, 0.145, 0.4349, 0.2608, 0.3783, 0.2602, 0.1979, 0.375, 0.1382, 0.3735, 0.1414, 0.2603, 0.198, 0.2616, 0.3755, 0.1418, 0.3798, 0.142, 0.3783, 0.2602, 0.3734, 0.2601, 0.2029, 0.3752, 0.1979, 0.375, 0.198, 0.2616, 0.2029, 0.2616, 0.02987, 0.3705, 0.03812, 0.2573, 0.04328, 0.2579, 0.03495, 0.3707, 0.08943, 0.3723, 0.03495, 0.3707, 0.04328, 0.2579, 0.09453, 0.2589, 0.475, 0.1453, 0.5227, 0.143, 0.5329, 0.2616, 0.4817, 0.261, 0.2498, 0.1413, 0.2526, 0.2615, 0.2474, 0.2617, 0.2455, 0.1413, 0.2246, 0.614, 0.1874, 0.6112, 0.193, 0.5506, 0.2328, 0.5525, 0.2328, 0.5525, 0.193, 0.5506, 0.1975, 0.4913, 0.2401, 0.4934, 0.2401, 0.4934, 0.1975, 0.4913, 0.2015, 0.4329, 0.2457, 0.4349, 0.3244, 0.3737, 0.3698, 0.3736, 0.3692, 0.4313, 0.325, 0.4318, 0.325, 0.4318, 0.3692, 0.4313, 0.3713, 0.4898, 0.3287, 0.4905, 0.3287, 0.4905, 0.3713, 0.4898, 0.3739, 0.5492, 0.3341, 0.5498, 0.4344, 0.3739, 0.4832, 0.3743, 0.4816, 0.4324, 0.4331, 0.4318, 0.4331, 0.4318, 0.4816, 0.4324, 0.4795, 0.4911, 0.4329, 0.4904, 0.4329, 0.4904, 0.4795, 0.4911, 0.4768, 0.5508, 0.4324, 0.5498, 0.1336, 0.6092, 0.09335, 0.6095, 0.09023, 0.5489, 0.1346, 0.5492, 0.1346, 0.5492, 0.09023, 0.5489, 0.08941, 0.4892, 0.136, 0.4899, 0.136, 0.4899, 0.08941, 0.4892, 0.08911, 0.4304, 0.1376, 0.4314, 0.5192, 0.6143, 0.5257, 0.5509, 0.5286, 0.5513, 0.5219, 0.6145, 0.5257, 0.5509, 0.5315, 0.4913, 0.5347, 0.4917, 0.5286, 0.5513, 0.5315, 0.4913, 0.5357, 0.4323, 0.5391, 0.4326, 0.5347, 0.4917, 0.3244, 0.3737, 0.325, 0.4318, 0.3216, 0.432, 0.3208, 0.3737, 0.325, 0.4318, 0.3287, 0.4905, 0.3255, 0.4909, 0.3216, 0.432, 0.3287, 0.4905, 0.3341, 0.5498, 0.3312, 0.5502, 0.3255, 0.4909, 0.2755, 0.3777, 0.272, 0.4373, 0.2507, 0.4353, 0.2534, 0.377, 0.272, 0.4373, 0.2646, 0.4968, 0.2447, 0.4941, 0.2507, 0.4353, 0.2646, 0.4968, 0.2553, 0.5563, 0.237, 0.5532, 0.2447, 0.4941, 0.02508, 0.6125, 0.01835, 0.5499, 0.03704, 0.5479, 0.04203, 0.6113, 0.01835, 0.5499, 0.01265, 0.4897, 0.03269, 0.4881, 0.03704, 0.5479, 0.01265, 0.4897, 0.008683, 0.4297, 0.0301, 0.4288, 0.03269, 0.4881, 0.3748, 0.3736, 0.4344, 0.3739, 0.4331, 0.4318, 0.3741, 0.4313, 0.3741, 0.4313, 0.4331, 0.4318, 0.4329, 0.4904, 0.376, 0.4897, 0.376, 0.4897, 0.4329, 0.4904, 0.4324, 0.5498, 0.3783, 0.5491, 0.1834, 0.6109, 0.1336, 0.6092, 0.1346, 0.5492, 0.1886, 0.5503, 0.1886, 0.5503, 0.1346, 0.5492, 0.136, 0.4899, 0.1928, 0.491, 0.1928, 0.491, 0.136, 0.4899, 0.1376, 0.4314, 0.1966, 0.4327, 0.3698, 0.3736, 0.3748, 0.3736, 0.3741, 0.4313, 0.3692, 0.4313, 0.3692, 0.4313, 0.3741, 0.4313, 0.376, 0.4897, 0.3713, 0.4898, 0.3713, 0.4898, 0.376, 0.4897, 0.3783, 0.5491, 0.3739, 0.5492, 0.1874, 0.6112, 0.1834, 0.6109, 0.1886, 0.5503, 0.193, 0.5506, 0.193, 0.5506, 0.1886, 0.5503, 0.1928, 0.491, 0.1975, 0.4913, 0.1975, 0.4913, 0.1928, 0.491, 0.1966, 0.4327, 0.2015, 0.4329, 0.04203, 0.6113, 0.03704, 0.5479, 0.04133, 0.5475, 0.04602, 0.611, 0.03704, 0.5479, 0.03269, 0.4881, 0.03738, 0.4877, 0.04133, 0.5475, 0.03269, 0.4881, 0.0301, 0.4288, 0.03507, 0.4286, 0.03738, 0.4877, 0.09335, 0.6095, 0.04602, 0.611, 0.04133, 0.5475, 0.09023, 0.5489, 0.09023, 0.5489, 0.04133, 0.5475, 0.03738, 0.4877, 0.08941, 0.4892, 0.08941, 0.4892, 0.03738, 0.4877, 0.03507, 0.4286, 0.08911, 0.4304, 0.2534, 0.377, 0.2507, 0.4353, 0.2457, 0.4349, 0.2483, 0.3768, 0.2507, 0.4353, 0.2447, 0.4941, 0.2401, 0.4934, 0.2457, 0.4349, 0.2447, 0.4941, 0.237, 0.5532, 0.2328, 0.5525, 0.2401, 0.4934, 0.4832, 0.3743, 0.5376, 0.3744, 0.5357, 0.4323, 0.4816, 0.4324, 0.4816, 0.4324, 0.5357, 0.4323, 0.5315, 0.4913, 0.4795, 0.4911, 0.4795, 0.4911, 0.5315, 0.4913, 0.5257, 0.5509, 0.4768, 0.5508, 0.2141, 0.7054, 0.1853, 0.6964, 0.1817, 0.6771, 0.2173, 0.6842, 0.3439, 0.6613, 0.3817, 0.6573, 0.3808, 0.6768, 0.3445, 0.6824, 0.4334, 0.6564, 0.4719, 0.6586, 0.471, 0.6777, 0.4322, 0.6753, 0.1343, 0.6925, 0.09319, 0.6941, 0.09244, 0.6756, 0.1309, 0.6742, 0.5118, 0.7033, 0.515, 0.6848, 0.5175, 0.6849, 0.5142, 0.7039, 0.3439, 0.6613, 0.3445, 0.6824, 0.342, 0.6823, 0.3412, 0.6613, 0.2395, 0.6651, 0.2378, 0.6862, 0.221, 0.6844, 0.2229, 0.6635, 0.03038, 0.7061, 0.02763, 0.6831, 0.04474, 0.6818, 0.04782, 0.7012, 0.3856, 0.6572, 0.4334, 0.6564, 0.4322, 0.6753, 0.3847, 0.6766, 0.1816, 0.6958, 0.1343, 0.6925, 0.1309, 0.6742, 0.1779, 0.6768, 0.3817, 0.6573, 0.3856, 0.6572, 0.3847, 0.6766, 0.3808, 0.6768, 0.1853, 0.6964, 0.1816, 0.6958, 0.1779, 0.6768, 0.1817, 0.6771, 0.09319, 0.6941, 0.05136, 0.7003, 0.04848, 0.6817, 0.09244, 0.6756, 0.04782, 0.7012, 0.04474, 0.6818, 0.04848, 0.6817, 0.05136, 0.7003, 0.2229, 0.6635, 0.221, 0.6844, 0.2173, 0.6842, 0.2189, 0.6632, 0.4719, 0.6586, 0.5163, 0.6646, 0.515, 0.6848, 0.471, 0.6777, 0.3535, 0.7216, 0.382, 0.7172, 0.3841, 0.7233, 0.3567, 0.7262, 0.2003, 0.7299, 0.1758, 0.7347, 0.1767, 0.7227, 0.2028, 0.7256, 0.1318, 0.7369, 0.09869, 0.734, 0.1004, 0.7248, 0.1342, 0.723, 0.4273, 0.7182, 0.4637, 0.7222, 0.4617, 0.7271, 0.4277, 0.7246, 0.3535, 0.7216, 0.3567, 0.7262, 0.3552, 0.7277, 0.3519, 0.7228, 0.4977, 0.7315, 0.4999, 0.7256, 0.5016, 0.7274, 0.4988, 0.7329, 0.05575, 0.7404, 0.05016, 0.7359, 0.06034, 0.7254, 0.06336, 0.731, 0.2183, 0.7344, 0.213, 0.7386, 0.2045, 0.728, 0.2082, 0.7239, 0.173, 0.735, 0.1318, 0.7369, 0.1342, 0.723, 0.1738, 0.722, 0.3852, 0.7164, 0.4273, 0.7182, 0.4277, 0.7246, 0.3873, 0.7227, 0.1758, 0.7347, 0.173, 0.735, 0.1738, 0.722, 0.1767, 0.7227, 0.382, 0.7172, 0.3852, 0.7164, 0.3873, 0.7227, 0.3841, 0.7233, 0.2082, 0.7239, 0.2045, 0.728, 0.2028, 0.7256, 0.2061, 0.7221, 0.4637, 0.7222, 0.5041, 0.7214, 0.4999, 0.7256, 0.4617, 0.7271, 0.06336, 0.731, 0.06034, 0.7254, 0.06291, 0.723, 0.06486, 0.729, 0.09869, 0.734, 0.06486, 0.729, 0.06291, 0.723, 0.1004, 0.7248, 0.1029, 0.7384, 0.07254, 0.7329, 0.06486, 0.729, 0.09869, 0.734, 0.07143, 0.7354, 0.06336, 0.731, 0.06486, 0.729, 0.07254, 0.7329, 0.1712, 0.7402, 0.1686, 0.7407, 0.173, 0.735, 0.1758, 0.7347, 0.1686, 0.7407, 0.1319, 0.7422, 0.1318, 0.7369, 0.173, 0.735, 0.06459, 0.7461, 0.05575, 0.7404, 0.06336, 0.731, 0.07143, 0.7354, 0.49, 0.7355, 0.4977, 0.7315, 0.4988, 0.7329, 0.4908, 0.7372, 0.1319, 0.7422, 0.1029, 0.7384, 0.09869, 0.734, 0.1318, 0.7369, 0.1926, 0.7333, 0.1712, 0.7402, 0.1758, 0.7347, 0.2003, 0.7299, 0.3567, 0.7262, 0.3841, 0.7233, 0.3849, 0.7364, 0.36, 0.7329, 0.4277, 0.7246, 0.4617, 0.7271, 0.4633, 0.7364, 0.4298, 0.7387, 0.3567, 0.7262, 0.36, 0.7329, 0.3588, 0.734, 0.3552, 0.7277, 0.213, 0.7386, 0.2072, 0.7428, 0.2015, 0.7322, 0.2045, 0.728, 0.3873, 0.7227, 0.4277, 0.7246, 0.4298, 0.7387, 0.3879, 0.7364, 0.3841, 0.7233, 0.3873, 0.7227, 0.3879, 0.7364, 0.3849, 0.7364, 0.2045, 0.728, 0.2015, 0.7322, 0.2003, 0.7299, 0.2028, 0.7256, 0.4617, 0.7271, 0.4999, 0.7256, 0.4977, 0.7315, 0.4633, 0.7364, 0.2457, 0.1166, 0.205, 0.1202, 0.208, 0.09924, 0.2475, 0.0932, 0.3333, 0.07565, 0.3705, 0.08474, 0.3737, 0.09763, 0.3344, 0.0903, 0.4268, 0.09058, 0.47, 0.09196, 0.4716, 0.1035, 0.4297, 0.1026, 0.1487, 0.1223, 0.1073, 0.1214, 0.1099, 0.1017, 0.1518, 0.1023, 0.5203, 0.1199, 0.518, 0.0997, 0.5208, 0.09952, 0.5231, 0.1197, 0.3333, 0.07565, 0.3344, 0.0903, 0.3314, 0.09066, 0.3306, 0.07592, 0.2719, 0.07996, 0.2703, 0.09566, 0.2518, 0.09384, 0.253, 0.07906, 0.03906, 0.1138, 0.04158, 0.09296, 0.05958, 0.09588, 0.05654, 0.116, 0.3746, 0.08503, 0.4268, 0.09058, 0.4297, 0.1026, 0.3779, 0.09787, 0.2007, 0.1203, 0.1487, 0.1223, 0.1518, 0.1023, 0.2038, 0.09933, 0.3705, 0.08474, 0.3746, 0.08503, 0.3779, 0.09787, 0.3737, 0.09763, 0.205, 0.1202, 0.2007, 0.1203, 0.2038, 0.09933, 0.208, 0.09924, 0.05654, 0.116, 0.05958, 0.09588, 0.06369, 0.09632, 0.06058, 0.1165, 0.1073, 0.1214, 0.06058, 0.1165, 0.06369, 0.09632, 0.1099, 0.1017, 0.253, 0.07906, 0.2518, 0.09384, 0.2475, 0.0932, 0.249, 0.07859, 0.47, 0.09196, 0.5161, 0.08828, 0.518, 0.0997, 0.4716, 0.1035, 0.1051, 0.1434, 0.05742, 0.1395, 0.06058, 0.1165, 0.1073, 0.1214, 0.05337, 0.1389, 0.05654, 0.116, 0.06058, 0.1165, 0.05742, 0.1395, 0.2047, 0.1433, 0.2004, 0.1434, 0.2007, 0.1203, 0.205, 0.1202, 0.2004, 0.1434, 0.1474, 0.1446, 0.1487, 0.1223, 0.2007, 0.1203, 0.0361, 0.1364, 0.03906, 0.1138, 0.05654, 0.116, 0.05337, 0.1389, 0.5227, 0.143, 0.5203, 0.1199, 0.5231, 0.1197, 0.5254, 0.1427, 0.1474, 0.1446, 0.1051, 0.1434, 0.1073, 0.1214, 0.1487, 0.1223, 0.2455, 0.1413, 0.2047, 0.1433, 0.205, 0.1202, 0.2457, 0.1166, 0.3344, 0.0903, 0.3737, 0.09763, 0.376, 0.1187, 0.3354, 0.1138, 0.4297, 0.1026, 0.4716, 0.1035, 0.4735, 0.1232, 0.4321, 0.1227, 0.3344, 0.0903, 0.3354, 0.1138, 0.3324, 0.1139, 0.3314, 0.09066, 0.2703, 0.09566, 0.2682, 0.1181, 0.2501, 0.117, 0.2518, 0.09384, 0.3779, 0.09787, 0.4297, 0.1026, 0.4321, 0.1227, 0.3803, 0.119, 0.3737, 0.09763, 0.3779, 0.09787, 0.3803, 0.119, 0.376, 0.1187, 0.2518, 0.09384, 0.2501, 0.117, 0.2457, 0.1166, 0.2475, 0.0932, 0.4716, 0.1035, 0.518, 0.0997, 0.5203, 0.1199, 0.4735, 0.1232, 0.4652, 0.08066, 0.5126, 0.0781, 0.5161, 0.08828, 0.47, 0.09196, 0.2531, 0.06522, 0.253, 0.07906, 0.249, 0.07859, 0.2495, 0.06562, 0.3662, 0.07245, 0.3702, 0.07292, 0.3746, 0.08503, 0.3705, 0.08474, 0.3702, 0.07292, 0.4215, 0.07866, 0.4268, 0.09058, 0.3746, 0.08503, 0.2721, 0.0629, 0.2719, 0.07996, 0.253, 0.07906, 0.2531, 0.06522, 0.3334, 0.06265, 0.3333, 0.07565, 0.3306, 0.07592, 0.3309, 0.06229, 0.4215, 0.07866, 0.4652, 0.08066, 0.47, 0.09196, 0.4268, 0.09058, 0.3334, 0.06265, 0.3662, 0.07245, 0.3705, 0.08474, 0.3333, 0.07565, 0.2475, 0.0932, 0.208, 0.09924, 0.2116, 0.08646, 0.249, 0.07859, 0.1518, 0.1023, 0.1099, 0.1017, 0.112, 0.09027, 0.1551, 0.09035, 0.518, 0.0997, 0.5161, 0.08828, 0.5187, 0.08789, 0.5208, 0.09952, 0.04158, 0.09296, 0.04381, 0.08003, 0.06209, 0.08426, 0.05958, 0.09588, 0.2038, 0.09933, 0.1518, 0.1023, 0.1551, 0.09035, 0.2075, 0.08658, 0.208, 0.09924, 0.2038, 0.09933, 0.2075, 0.08658, 0.2116, 0.08646, 0.05958, 0.09588, 0.06209, 0.08426, 0.06598, 0.08496, 0.06369, 0.09632, 0.1099, 0.1017, 0.06369, 0.09632, 0.06598, 0.08496, 0.112, 0.09027, 0.3545, 0.03276, 0.3801, 0.04427, 0.3729, 0.04956, 0.3444, 0.04266, 0.2427, 0.05002, 0.2123, 0.05589, 0.2104, 0.05124, 0.2393, 0.04546, 0.1614, 0.05665, 0.1215, 0.05717, 0.1243, 0.05088, 0.1621, 0.05057, 0.4233, 0.0442, 0.4557, 0.0454, 0.4589, 0.05215, 0.4213, 0.05051, 0.3545, 0.03276, 0.3444, 0.04266, 0.3423, 0.04067, 0.3528, 0.03035, 0.5037, 0.05996, 0.4996, 0.05448, 0.5017, 0.05262, 0.5062, 0.05859, 0.05904, 0.04274, 0.06509, 0.03524, 0.08055, 0.04922, 0.0757, 0.05514, 0.2455, 0.01569, 0.2602, 0.02964, 0.2424, 0.0427, 0.2324, 0.03159, 0.2086, 0.05628, 0.1614, 0.05665, 0.1621, 0.05057, 0.2072, 0.05088, 0.3832, 0.04329, 0.4233, 0.0442, 0.4213, 0.05051, 0.3762, 0.04931, 0.2123, 0.05589, 0.2086, 0.05628, 0.2072, 0.05088, 0.2104, 0.05124, 0.3801, 0.04427, 0.3832, 0.04329, 0.3762, 0.04931, 0.3729, 0.04956, 0.2324, 0.03159, 0.2424, 0.0427, 0.2393, 0.04546, 0.2297, 0.03518, 0.4557, 0.0454, 0.4924, 0.04644, 0.4996, 0.05448, 0.4589, 0.05215, 0.1215, 0.05717, 0.07921, 0.05731, 0.08348, 0.05204, 0.1243, 0.05088, 0.0757, 0.05514, 0.08055, 0.04922, 0.08348, 0.05204, 0.07921, 0.05731, 0.6391, 0.5572, 0.6844, 0.5724, 0.681, 0.6338, 0.654, 0.5914, 0.8871, 0.62, 0.8739, 0.642, 0.874, 0.6383, 0.9034, 0.5957, 0.7066, 0.5965, 0.7209, 0.6148, 0.715, 0.6697, 0.7013, 0.658, 0.8528, 0.6661, 0.8388, 0.6776, 0.839, 0.6734, 0.8525, 0.6623, 0.7292, 0.6835, 0.7317, 0.6802, 0.7318, 0.6802, 0.7292, 0.6837, 0.6391, 0.5572, 0.654, 0.5914, 0.6535, 0.5916, 0.6384, 0.5574, 0.921, 0.5617, 0.9044, 0.5962, 0.9039, 0.5959, 0.9203, 0.5614, 0.8231, 0.6882, 0.8195, 0.6845, 0.8203, 0.6841, 0.823, 0.688, 0.6898, 0.5744, 0.7066, 0.5965, 0.7013, 0.658, 0.6842, 0.6369, 0.8655, 0.653, 0.8528, 0.6661, 0.8525, 0.6623, 0.8706, 0.6414, 0.823, 0.688, 0.8203, 0.6841, 0.8205, 0.684, 0.823, 0.6878, 0.8388, 0.6776, 0.823, 0.6878, 0.8205, 0.684, 0.839, 0.6734, 0.8739, 0.642, 0.8655, 0.653, 0.8706, 0.6414, 0.874, 0.6383, 0.6844, 0.5724, 0.6898, 0.5744, 0.6842, 0.6369, 0.681, 0.6338, 0.7209, 0.6148, 0.7371, 0.6336, 0.7317, 0.6802, 0.715, 0.6697, 0.9203, 0.5614, 0.9039, 0.5959, 0.9034, 0.5957, 0.9196, 0.5612, 0.7734, 0.8289, 0.798, 0.8287, 0.798, 0.8303, 0.7734, 0.8304, 0.8141, 0.9085, 0.7889, 0.9084, 0.7891, 0.8991, 0.8139, 0.899, 0.8139, 0.899, 0.7891, 0.8991, 0.7891, 0.8968, 0.8139, 0.8968, 0.798, 0.8303, 0.8293, 0.8295, 0.8299, 0.8389, 0.7982, 0.8396, 0.7577, 0.8986, 0.7576, 0.8986, 0.7578, 0.8963, 0.7891, 0.8991, 0.7577, 0.8986, 0.7578, 0.8963, 0.7891, 0.8968, 0.7889, 0.9084, 0.7571, 0.907, 0.7576, 0.8986, 0.7577, 0.8986, 0.7891, 0.8991, 0.7734, 0.8304, 0.798, 0.8303, 0.7982, 0.8396, 0.7732, 0.8398, 0.7292, 0.6837, 0.7318, 0.6802, 0.7325, 0.6806, 0.7292, 0.6839, 0.6384, 0.5574, 0.6535, 0.5916, 0.653, 0.5919, 0.6377, 0.5577, 0.3528, 0.03035, 0.3423, 0.04067, 0.3256, 0.02689, 0.3408, 0.01374, 0.5062, 0.05859, 0.5017, 0.05262, 0.5173, 0.03938, 0.5231, 0.04698, 0.5208, 0.09952, 0.5187, 0.08789, 0.537, 0.08443, 0.5388, 0.09733, 0.3309, 0.06229, 0.3306, 0.07592, 0.3118, 0.07628, 0.3123, 0.05932, 0.3314, 0.09066, 0.3324, 0.1139, 0.3142, 0.1145, 0.3129, 0.09199, 0.5254, 0.1427, 0.5231, 0.1197, 0.5406, 0.1182, 0.5427, 0.1408, 0.5231, 0.1197, 0.5208, 0.09952, 0.5388, 0.09733, 0.5406, 0.1182, 0.3306, 0.07592, 0.3314, 0.09066, 0.3129, 0.09199, 0.3118, 0.07628, 0.3552, 0.7277, 0.3588, 0.734, 0.3504, 0.7415, 0.3453, 0.7369, 0.4908, 0.7372, 0.4988, 0.7329, 0.5061, 0.7422, 0.4973, 0.7477, 0.3519, 0.7228, 0.3552, 0.7277, 0.3453, 0.7369, 0.3409, 0.7319, 0.4988, 0.7329, 0.5016, 0.7274, 0.5114, 0.7377, 0.5061, 0.7422, 0.5142, 0.7039, 0.5175, 0.6849, 0.5344, 0.6865, 0.5312, 0.7089, 0.3412, 0.6613, 0.342, 0.6823, 0.3253, 0.6831, 0.3246, 0.6621, 0.5347, 0.4917, 0.5391, 0.4326, 0.5604, 0.4341, 0.5547, 0.4939, 0.5286, 0.5513, 0.5347, 0.4917, 0.5547, 0.4939, 0.5472, 0.5538, 0.5219, 0.6145, 0.5286, 0.5513, 0.5472, 0.5538, 0.5388, 0.6162, 0.3255, 0.4909, 0.3312, 0.5502, 0.3128, 0.5526, 0.3056, 0.493, 0.3216, 0.432, 0.3255, 0.4909, 0.3056, 0.493, 0.3003, 0.4333, 0.3208, 0.3737, 0.3216, 0.432, 0.3003, 0.4333, 0.2988, 0.3737, 0.5411, 0.3744, 0.5365, 0.2613, 0.5589, 0.2592, 0.563, 0.3746, 0.3319, 0.1383, 0.3254, 0.2585, 0.3026, 0.2569, 0.314, 0.1376, 0.6684, 0.6156, 0.6807, 0.6375, 0.6805, 0.6376, 0.668, 0.6159, 0.7367, 0.897, 0.7555, 0.8984, 0.7551, 0.907, 0.7352, 0.9059, 0.6164, 0.06677, 0.6165, 0.06893, 0.6011, 0.07146, 0.6002, 0.06939, 0.7609, 0.1115, 0.7619, 0.07049, 0.7761, 0.07129, 0.7733, 0.1119, 0.7007, 0.6621, 0.7149, 0.6742, 0.7147, 0.6745, 0.7005, 0.6623, 0.8139, 0.899, 0.8408, 0.8979, 0.8421, 0.9069, 0.8141, 0.9085, 0.8684, 0.8909, 0.8707, 0.9002, 0.8421, 0.9069, 0.8408, 0.8979, 0.8704, 0.8904, 0.8727, 0.8997, 0.8707, 0.9002, 0.8684, 0.8909, 0.08445, 0.03216, 0.0785, 0.02464, 0.07864, 0.02456, 0.0842, 0.0316, 0.7555, 0.8984, 0.7576, 0.8986, 0.7571, 0.907, 0.7551, 0.907, 0.08842, 0.04095, 0.07645, 0.02576, 0.0785, 0.02464, 0.08445, 0.03216, 0.8822, 0.8875, 0.8845, 0.8968, 0.8727, 0.8997, 0.8704, 0.8904, 0.5017, 0.05262, 0.4942, 0.04427, 0.5064, 0.02959, 0.5173, 0.03938, 0.8698, 0.8218, 0.8725, 0.8309, 0.8521, 0.8366, 0.8505, 0.8278, 0.6535, 0.5916, 0.6684, 0.6156, 0.668, 0.6159, 0.653, 0.5919, 0.7149, 0.6742, 0.7292, 0.6837, 0.7292, 0.6839, 0.7147, 0.6745, 0.3312, 0.5502, 0.3375, 0.6119, 0.321, 0.6137, 0.3128, 0.5526, 0.5189, 0.6647, 0.5219, 0.6145, 0.5388, 0.6162, 0.5356, 0.6656, 0.3254, 0.2585, 0.3208, 0.3737, 0.2988, 0.3737, 0.3026, 0.2569, 0.5391, 0.4326, 0.5411, 0.3744, 0.563, 0.3746, 0.5604, 0.4341, 0.3324, 0.1139, 0.3319, 0.1383, 0.314, 0.1376, 0.3142, 0.1145, 0.5365, 0.2613, 0.5254, 0.1427, 0.5427, 0.1408, 0.5589, 0.2592, 0.3382, 0.04578, 0.3309, 0.06229, 0.3123, 0.05932, 0.3205, 0.03413, 0.5187, 0.08789, 0.5153, 0.07724, 0.5339, 0.07143, 0.537, 0.08443, 0.5056, 0.7227, 0.5142, 0.7039, 0.5312, 0.7089, 0.5164, 0.7328, 0.342, 0.6823, 0.3442, 0.7043, 0.3276, 0.7086, 0.3253, 0.6831, 0.5016, 0.7274, 0.5056, 0.7227, 0.5164, 0.7328, 0.5114, 0.7377, 0.3442, 0.7043, 0.3519, 0.7228, 0.3409, 0.7319, 0.3276, 0.7086, 0.7619, 0.07049, 0.762, 0.06858, 0.7762, 0.06938, 0.7761, 0.07129, 0.3588, 0.734, 0.3651, 0.7392, 0.3572, 0.7477, 0.3504, 0.7415, 0.7605, 0.464, 0.7614, 0.4046, 0.7686, 0.4048, 0.7685, 0.4644, 0.62, 0.1155, 0.6195, 0.3946, 0.6182, 0.3946, 0.619, 0.1155, 0.7385, 0.6339, 0.7551, 0.5257, 0.7627, 0.5266, 0.7461, 0.6358, 0.6196, 0.4586, 0.6269, 0.5143, 0.6261, 0.5144, 0.6186, 0.4587, 0.3375, 0.6119, 0.3412, 0.6613, 0.3246, 0.6621, 0.321, 0.6137, 0.5175, 0.6849, 0.5189, 0.6647, 0.5356, 0.6656, 0.5344, 0.6865, 0.3423, 0.04067, 0.3382, 0.04578, 0.3205, 0.03413, 0.3256, 0.02689, 0.5153, 0.07724, 0.5062, 0.05859, 0.5231, 0.04698, 0.5339, 0.07143, 0.8717, 0.8212, 0.8745, 0.8303, 0.8725, 0.8309, 0.8698, 0.8218, 0.3485, 0.02024, 0.3426, 0.01202, 0.3427, 0.0119, 0.3482, 0.01959, 0.6807, 0.6375, 0.6884, 0.6484, 0.6882, 0.6486, 0.6805, 0.6376, 0.7318, 0.6802, 0.7385, 0.6339, 0.7461, 0.6358, 0.7325, 0.6806, 0.6269, 0.5143, 0.6384, 0.5574, 0.6377, 0.5577, 0.6261, 0.5144, 0.6195, 0.3946, 0.6196, 0.4586, 0.6186, 0.4587, 0.6182, 0.3946, 0.7551, 0.5257, 0.7605, 0.464, 0.7685, 0.4644, 0.7627, 0.5266, 0.6165, 0.06893, 0.62, 0.1155, 0.619, 0.1155, 0.6011, 0.07146, 0.7614, 0.4046, 0.7609, 0.1115, 0.7733, 0.1119, 0.7686, 0.4048, 0.6884, 0.6484, 0.7007, 0.6621, 0.7005, 0.6623, 0.6882, 0.6486, 0.3528, 0.03035, 0.3408, 0.01374, 0.3426, 0.01202, 0.3485, 0.02024, 0.8833, 0.8178, 0.886, 0.8269, 0.8745, 0.8303, 0.8717, 0.8212, 0.8293, 0.828, 0.8293, 0.8295, 0.798, 0.8303, 0.798, 0.8287])
me_cube.materials.append(mat_blade)
me_cube.materials.append(mat_handle)
me_cube.materials.append(mat_metal)
me_cube.use_remesh_preserve_volume = False
me_cube.use_remesh_preserve_attributes = False
me_cube.use_mirror_vertex_groups = False
me_cube.update()

# ---- objects
ob_reference = bpy.data.objects.new('reference', me_cube)
ob_empty = bpy.data.objects.new('Empty', None)

# ---- transforms, parenting, visibility, modifiers, constraints
ob_reference.location = (-0.00214, 0.0, 0.0004953)
ob_reference.lock_rotations_4d = False
ob_reference.empty_display_type = 'ARROWS'
ob_reference.lineart.crease_threshold = 0.0
_m = ob_reference.modifiers.new('Subdivision', 'SUBSURF')
_m.uv_smooth = 'PRESERVE_CORNERS'
_m.render_levels = 3
_m.show_only_control_edges = False
ob_empty.location = (0.0, 0.0, -0.02159)
ob_empty.rotation_euler = (1.571, -0.0, -0.0)
ob_empty.scale = (0.02878, 0.02878, 0.02878)
ob_empty.empty_display_type = 'IMAGE'
ob_empty.empty_display_size = 5.019
ob_empty.empty_image_offset = (-0.4981, -0.5)
ob_empty.empty_image_depth = 'BACK'
ob_empty.show_empty_image_perspective = False
ob_empty.empty_image_side = 'FRONT'
ob_empty.lineart.crease_threshold = 0.0

# ---- collection membership
col_collection.objects.link(ob_reference)
col_collection.objects.link(ob_empty)

# ---- scene / render settings (as saved in the file)
scene.frame_start = 1; scene.frame_end = 250; scene.frame_set(1)
scene.render.engine = 'BLENDER_EEVEE_NEXT'
scene.cycles.use_denoising = False
scene.cycles.samples = 128
scene.cycles.sampling_pattern = 'TABULATED_SOBOL'
scene.cycles.use_adaptive_sampling = False
scene.cycles.use_light_tree = False
scene.view_settings.view_transform = 'Filmic'
bpy.context.view_layer.update()

# ---- added for rendering (the .blend has no active camera): camera
cam_auto = bpy.data.cameras.new('AutoCamera')
cam_auto.lens = 50.0
cam_auto.sensor_width = 36.0
cam_auto.clip_end = 1000.0
ob_auto_camera = bpy.data.objects.new('AutoCamera', cam_auto)
scene.collection.objects.link(ob_auto_camera)
ob_auto_camera.location = (0.181685, -0.222057, 0.147773)
ob_auto_camera.rotation_euler = (1.09748, -7.21219e-08, 0.694738)
scene.camera = ob_auto_camera
bpy.context.view_layer.update()
